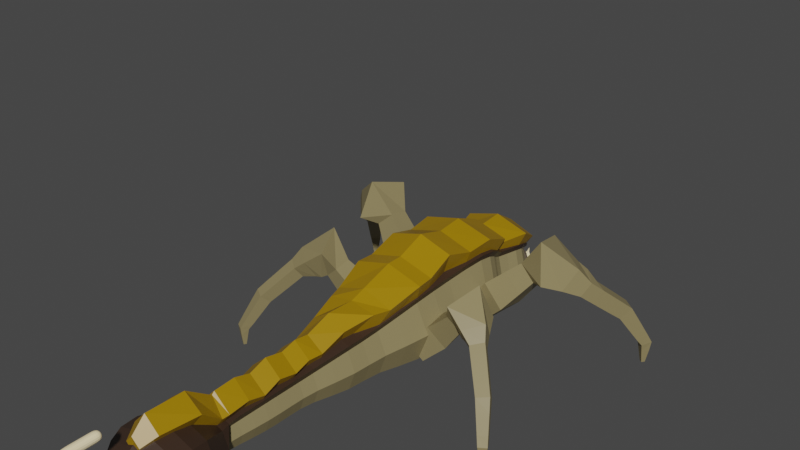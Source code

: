 # Source: Alien.blend  (saved by Blender 2.93.21; exported with 4.5.12 LTS)
import bpy
from mathutils import Matrix  # noqa: F401  (used for matrix-valued properties, if any)

bpy.ops.wm.read_factory_settings(use_empty=True)
scene = bpy.context.scene
scene.name = 'Scene'

# ---- collections
col_collection = bpy.data.collections.new('Collection'); scene.collection.children.link(col_collection)

# ---- materials (node trees are filled in below, after node groups)
mat_material = bpy.data.materials.new('Material')
mat_material.alpha_threshold = 0.0
mat_material.use_transparent_shadow = False
mat_material.line_color = (0.0, 0.0, 0.0, 1.0)
mat_material_004 = bpy.data.materials.new('Material.004')
mat_material_004.use_transparent_shadow = False
mat_material_001 = bpy.data.materials.new('Material.001')
mat_material_001.alpha_threshold = 0.0
mat_material_001.use_transparent_shadow = False
mat_material_001.line_color = (0.0, 0.0, 0.0, 1.0)
mat_material_002 = bpy.data.materials.new('Material.002')
mat_material_002.alpha_threshold = 0.0
mat_material_002.use_transparent_shadow = False
mat_material_002.line_color = (0.0, 0.0, 0.0, 1.0)
mat_material_003 = bpy.data.materials.new('Material.003')
mat_material_003.alpha_threshold = 0.0
mat_material_003.use_transparent_shadow = False
mat_material_003.line_color = (0.0, 0.0, 0.0, 1.0)

# ---- material node trees
mat_material.use_nodes = True; mat_material.node_tree.nodes.clear()
_N = mat_material.node_tree.nodes; _L = mat_material.node_tree.links
n0 = _N.new('ShaderNodeOutputMaterial'); n0.name = 'Material Output'; n0.location = (300, 300)
n1 = _N.new('ShaderNodeBsdfPrincipled'); n1.name = 'Principled BSDF'; n1.location = (10, 300)
n1.distribution = 'GGX'
n1.subsurface_method = 'BURLEY'
n1.inputs[0].default_value = (0.2738, 0.2233, 0.1061, 1.0)
n1.inputs[2].default_value = 0.4
n1.inputs[3].default_value = 1.45
n1.inputs[27].default_value = (0.0, 0.0, 0.0, 1.0)
n1.inputs[28].default_value = 1.0
_L.new(n1.outputs[0], n0.inputs[0])
n0.is_active_output = True
mat_material_004.use_nodes = True; mat_material_004.node_tree.nodes.clear()
_N = mat_material_004.node_tree.nodes; _L = mat_material_004.node_tree.links
n0 = _N.new('ShaderNodeBsdfPrincipled'); n0.name = 'Principled BSDF'; n0.location = (10, 300)
n0.distribution = 'GGX'
n0.subsurface_method = 'BURLEY'
n0.inputs[0].default_value = (0.1025, 0.07705, 0.05514, 1.0)
n0.inputs[3].default_value = 1.45
n0.inputs[27].default_value = (0.0, 0.0, 0.0, 1.0)
n0.inputs[28].default_value = 1.0
n1 = _N.new('ShaderNodeOutputMaterial'); n1.name = 'Material Output'; n1.location = (300, 300)
_L.new(n0.outputs[0], n1.inputs[0])
n1.is_active_output = True
mat_material_001.use_nodes = True; mat_material_001.node_tree.nodes.clear()
_N = mat_material_001.node_tree.nodes; _L = mat_material_001.node_tree.links
n0 = _N.new('ShaderNodeOutputMaterial'); n0.name = 'Material Output'; n0.location = (300, 300)
n1 = _N.new('ShaderNodeBsdfPrincipled'); n1.name = 'Principled BSDF'; n1.location = (10, 300)
n1.distribution = 'GGX'
n1.subsurface_method = 'BURLEY'
n1.inputs[0].default_value = (1.0, 0.8425, 0.5152, 1.0)
n1.inputs[2].default_value = 0.4
n1.inputs[3].default_value = 1.45
n1.inputs[27].default_value = (0.0, 0.0, 0.0, 1.0)
n1.inputs[28].default_value = 1.0
_L.new(n1.outputs[0], n0.inputs[0])
n0.is_active_output = True
mat_material_002.use_nodes = True; mat_material_002.node_tree.nodes.clear()
_N = mat_material_002.node_tree.nodes; _L = mat_material_002.node_tree.links
n0 = _N.new('ShaderNodeOutputMaterial'); n0.name = 'Material Output'; n0.location = (300, 300)
n1 = _N.new('ShaderNodeBsdfPrincipled'); n1.name = 'Principled BSDF'; n1.location = (10, 300)
n1.distribution = 'GGX'
n1.subsurface_method = 'BURLEY'
n1.inputs[0].default_value = (0.04202, 0.02359, 0.0149, 1.0)
n1.inputs[2].default_value = 0.4
n1.inputs[3].default_value = 1.45
n1.inputs[27].default_value = (0.0, 0.0, 0.0, 1.0)
n1.inputs[28].default_value = 1.0
_L.new(n1.outputs[0], n0.inputs[0])
n0.is_active_output = True
mat_material_003.use_nodes = True; mat_material_003.node_tree.nodes.clear()
_N = mat_material_003.node_tree.nodes; _L = mat_material_003.node_tree.links
n0 = _N.new('ShaderNodeOutputMaterial'); n0.name = 'Material Output'; n0.location = (300, 300)
n1 = _N.new('ShaderNodeBsdfPrincipled'); n1.name = 'Principled BSDF'; n1.location = (10, 300)
n1.distribution = 'GGX'
n1.subsurface_method = 'BURLEY'
n1.inputs[0].default_value = (0.3506, 0.1969, 0.0, 1.0)
n1.inputs[2].default_value = 0.4
n1.inputs[3].default_value = 1.45
n1.inputs[27].default_value = (0.0, 0.0, 0.0, 1.0)
n1.inputs[28].default_value = 1.0
_L.new(n1.outputs[0], n0.inputs[0])
n0.is_active_output = True

# ---- world
world_world = bpy.data.worlds.new('World'); scene.world = world_world
world_world.use_nodes = True; world_world.node_tree.nodes.clear()
_N = world_world.node_tree.nodes; _L = world_world.node_tree.links
n0 = _N.new('ShaderNodeOutputWorld'); n0.name = 'World Output'; n0.location = (300, 300)
n1 = _N.new('ShaderNodeBackground'); n1.name = 'Background'; n1.location = (10, 300)
n1.inputs[0].default_value = (0.05088, 0.05088, 0.05088, 1.0)
_L.new(n1.outputs[0], n0.inputs[0])
n0.is_active_output = True
world_world.color = (0.05088, 0.05088, 0.05088)
world_world.use_sun_shadow = False
world_world.sun_shadow_jitter_overblur = 0.0

# ---- meshes
me_cube = bpy.data.meshes.new('Cube')
me_cube.from_pydata([(1.488, -1.409, 0.6392), (-1.488, -1.409, 0.6392), (-1.488, -1.587, 3.61), (1.488, -1.587, 3.61), (1.147, 6.911, 0.2894), (-1.147, 6.911, 0.2894), (-1.147, 7.208, 2.563), (1.147, 7.208, 2.563), (1.362, 5.732, 0.2542), (-1.362, 5.732, 0.2542), (-1.362, 6.216, 2.934), (1.362, 6.216, 2.934), (1.666, 2.45, 0.6099), (-1.666, 2.45, 0.6099), (-1.666, 2.892, 3.901), (1.666, 2.892, 3.901), (1.538, 0.6701, 0.7021), (-1.538, 0.6701, 0.7021), (-1.538, 0.6388, 3.768), (1.538, 0.6388, 3.768), (0.5846, 7.576, 0.7816), (-0.5846, 7.576, 0.7816), (-0.5846, 7.7, 1.944), (0.5846, 7.7, 1.944), (1.214, 4.527, 0.6661), (-1.214, 4.527, 0.6661), (-1.214, 5.007, 3.045), (1.214, 5.007, 3.045), (1.089, -3.643, 0.8813), (-1.089, -3.643, 0.8813), (-1.089, -3.736, 3.058), (1.089, -3.736, 3.058), (0.7181, -7.355, 1.216), (-0.7181, -7.355, 1.216), (-0.7181, -7.355, 2.653), (0.7181, -7.355, 2.653), (0.9629, -5.487, 0.9717), (-0.9629, -5.487, 0.9717), (-0.9629, -5.502, 2.897), (0.9629, -5.502, 2.897), (0.6365, -10.02, 1.298), (-0.6365, -10.02, 1.298), (-0.6365, -10.02, 2.571), (0.6365, -10.02, 2.571), (1.536, 3.477, 0.5422), (-1.536, 3.477, 0.5422), (-1.536, 4.124, 3.544), (1.536, 4.124, 3.544), (0.6248, -12.49, 1.31), (-0.6248, -12.49, 1.31), (-0.6248, -12.49, 2.559), (0.6248, -12.49, 2.559), (1.187, -13.59, 0.7531), (-1.187, -13.59, 0.7531), (-1.187, -13.69, 3.116), (1.187, -13.69, 3.116), (1.352, -14.57, 0.5475), (-1.352, -14.57, 0.5475), (-1.352, -15.05, 3.2), (1.352, -15.05, 3.2), (1.118, -15.45, 0.5351), (-1.118, -15.45, 0.5351), (-1.118, -15.87, 2.725), (1.118, -15.87, 2.725), (0.6642, -16.1, 0.9114), (-0.6642, -16.1, 0.9114), (-0.6642, -16.22, 2.227), (0.6642, -16.22, 2.227), (0.6537, -8.748, 1.281), (-0.6537, -8.748, 1.281), (-0.6537, -8.748, 2.588), (0.6537, -8.748, 2.588), (0.5554, -11.34, 1.379), (-0.5554, -11.34, 1.379), (-0.5554, -11.34, 2.49), (0.5554, -11.34, 2.49), (0.6796, 7.674, 1.359), (-2.794e-09, 7.603, 0.6836), (-0.6796, 7.674, 1.359), (7.451e-09, 7.745, 2.035), (0.7909, -16.2, 1.569), (3.725e-09, -16.26, 2.354), (-0.7909, -16.2, 1.569), (-4.657e-09, -16.14, 0.7848), (1.322, 6.351, 0.1893), (-2.328e-09, 5.642, -0.2482), (-1.322, 6.351, 0.1893), (-7.683e-09, 6.855, -0.1369), (-1.873, 5.974, 1.594), (-1.322, 6.762, 2.799), (-1.577, 7.059, 1.426), (2.328e-09, 6.306, 3.436), (1.322, 6.762, 2.799), (7.683e-09, 7.263, 2.989), (1.873, 5.974, 1.594), (1.577, 7.059, 1.426), (1.27, 5.117, 0.4801), (-3.027e-08, 4.437, 0.22), (-1.27, 5.117, 0.4801), (-1.669, 4.767, 1.856), (-1.27, 5.594, 2.974), (3.027e-08, 5.097, 3.491), (1.27, 5.594, 2.974), (1.669, 4.767, 1.856), (1.599, 1.637, 0.6816), (-2.421e-08, 0.676, 0.1271), (-1.599, 1.637, 0.6816), (-3.539e-08, 2.367, -0.007174), (-2.114, 0.6544, 2.235), (-1.599, 1.834, 3.859), (-2.29, 2.671, 2.256), (2.421e-08, 0.6329, 4.343), (1.599, 1.834, 3.859), (3.539e-08, 2.975, 4.518), (2.114, 0.6544, 2.235), (2.29, 2.671, 2.256), (1.538, -0.3405, 0.6529), (-6.519e-09, -1.376, 0.08214), (-1.538, -0.3405, 0.6529), (-2.046, -1.498, 2.125), (-1.538, -0.4924, 3.723), (6.519e-09, -1.621, 4.167), (1.538, -0.4924, 3.723), (2.046, -1.498, 2.125), (0.8764, 7.341, 0.5122), (-0.8764, 7.341, 0.5122), (-0.8764, 7.538, 2.254), (0.8764, 7.538, 2.254), (1.341, 3.974, 0.6404), (3.679e-08, 3.356, -0.02052), (-1.341, 3.974, 0.6404), (-2.112, 3.801, 2.043), (-1.341, 4.543, 3.26), (-3.679e-08, 4.246, 4.106), (1.341, 4.543, 3.26), (2.112, 3.801, 2.043), (1.294, -2.55, 0.7494), (0.0, -3.625, 0.4732), (-1.294, -2.55, 0.7494), (-1.498, -3.689, 1.969), (-1.294, -2.696, 3.333), (0.0, -3.753, 3.466), (1.294, -2.696, 3.333), (1.498, -3.689, 1.969), (1.009, -4.587, 0.9301), (1.35e-08, -5.485, 0.6107), (-1.009, -4.587, 0.9301), (-1.324, -5.495, 1.935), (-1.009, -4.633, 2.948), (-1.35e-08, -5.504, 3.258), (1.009, -4.633, 2.948), (1.324, -5.495, 1.935), (0.8449, -6.445, 1.09), (4.191e-09, -7.355, 0.9471), (-0.8449, -6.445, 1.09), (-0.9874, -7.355, 1.935), (-0.8449, -6.447, 2.779), (-4.191e-09, -7.355, 2.922), (0.8449, -6.447, 2.779), (0.9874, -7.355, 1.935), (0.6514, -9.378, 1.283), (8.848e-09, -10.02, 1.059), (-0.6514, -9.378, 1.283), (7.916e-09, -8.748, 1.036), (-0.8752, -10.02, 1.935), (-0.6514, -9.378, 2.586), (-0.8988, -8.748, 1.935), (-8.848e-09, -10.02, 2.81), (0.6514, -9.378, 2.586), (-7.916e-09, -8.748, 2.833), (0.8752, -10.02, 1.935), (0.8988, -8.748, 1.935), (0.6619, -8.103, 1.273), (-0.6619, -8.103, 1.273), (-0.6619, -8.103, 2.596), (0.6619, -8.103, 2.596), (1.652, 3.019, 0.5404), (-1.652, 3.019, 0.5404), (-1.652, 3.625, 3.784), (1.652, 3.625, 3.784), (0.5316, -11.93, 1.403), (4.191e-09, -12.49, 1.075), (-0.5316, -11.93, 1.403), (-1.35e-08, -11.34, 1.171), (-0.8592, -12.49, 1.935), (-0.5316, -11.93, 2.466), (-0.7637, -11.34, 1.935), (-4.191e-09, -12.49, 2.794), (0.5316, -11.93, 2.466), (1.35e-08, -11.34, 2.698), (0.8592, -12.49, 1.935), (0.7637, -11.34, 1.935), (0.6009, -10.69, 1.334), (-0.6009, -10.69, 1.334), (-0.6009, -10.69, 2.535), (0.6009, -10.69, 2.535), (0.8939, -13.05, 1.041), (-2.165e-08, -13.57, 0.3101), (-0.8939, -13.05, 1.041), (-1.632, -13.64, 1.935), (-0.8939, -13.06, 2.828), (2.165e-08, -13.71, 3.559), (0.8939, -13.06, 2.828), (1.632, -13.64, 1.935), (1.339, -14.1, 0.6034), (-2.002e-08, -14.48, 0.05025), (-1.339, -14.1, 0.6034), (-1.859, -14.81, 1.874), (-1.339, -14.4, 3.25), (2.002e-08, -15.14, 3.697), (1.339, -14.4, 3.25), (1.859, -14.81, 1.874), (1.265, -15.01, 0.515), (9.313e-09, -15.37, 0.1245), (-1.265, -15.01, 0.515), (-1.537, -15.66, 1.63), (-1.265, -15.53, 2.989), (-9.313e-09, -15.95, 3.136), (1.265, -15.53, 2.989), (1.537, -15.66, 1.63), (0.9248, -15.86, 0.6654), (-0.9248, -15.86, 0.6654), (-0.9248, -16.11, 2.488), (0.9248, -16.11, 2.488), (-2.794e-09, 7.751, 1.352), (-1.118e-08, -16.27, 1.569), (-1.307e-08, 6.274, -0.3), (-1.817, 6.556, 1.494), (1.307e-08, 6.839, 3.288), (1.817, 6.556, 1.494), (-9.604e-09, 5.028, 0.01253), (-1.746, 5.356, 1.727), (9.604e-09, 5.684, 3.441), (1.746, 5.356, 1.727), (1.234e-08, 1.6, 0.08578), (-2.199, 1.736, 2.271), (-1.234e-08, 1.871, 4.455), (2.199, 1.736, 2.271), (1.374e-08, -0.312, 0.07731), (-2.114, -0.4164, 2.188), (-1.374e-08, -0.5209, 4.298), (2.114, -0.4164, 2.188), (3.725e-09, 7.309, 0.1916), (-1.199, 7.444, 1.383), (-1.863e-08, 7.578, 2.574), (1.199, 7.444, 1.383), (9.255e-09, 3.868, 0.1492), (-1.843, 4.258, 1.95), (-9.255e-09, 4.649, 3.751), (1.843, 4.258, 1.95), (1.595e-08, -2.522, 0.265), (-1.779, -2.623, 2.041), (-1.595e-08, -2.724, 3.818), (1.779, -2.623, 2.041), (1.118e-08, -4.579, 0.5518), (-1.388, -4.61, 1.939), (-1.118e-08, -4.641, 3.326), (1.388, -4.61, 1.939), (-1.106e-09, -6.445, 0.7728), (-1.162, -6.446, 1.935), (1.106e-09, -6.448, 3.096), (1.162, -6.446, 1.935), (6.577e-09, -9.378, 1.039), (-0.8957, -9.378, 1.935), (-6.577e-09, -9.378, 2.83), (0.8957, -9.378, 1.935), (1.17e-08, -8.103, 1.024), (-0.9101, -8.103, 1.935), (-1.17e-08, -8.103, 2.845), (0.9101, -8.103, 1.935), (1.577e-08, 2.906, -0.06781), (-2.272, 3.322, 2.162), (-1.577e-08, 3.739, 4.392), (2.272, 3.322, 2.162), (2.037e-09, -11.93, 1.204), (-0.7309, -11.93, 1.935), (-2.037e-09, -11.93, 2.665), (0.7309, -11.93, 1.935), (-7.567e-10, -10.69, 1.108), (-0.8262, -10.69, 1.935), (7.567e-10, -10.69, 2.761), (0.8262, -10.69, 1.935), (5.239e-10, -13.04, 0.7063), (-1.229, -13.05, 1.935), (-5.239e-10, -13.06, 3.163), (1.229, -13.05, 1.935), (-2.226e-08, -14.04, 0.1071), (-1.842, -14.25, 1.927), (2.226e-08, -14.45, 3.747), (1.842, -14.25, 1.927), (-1.74e-08, -14.92, 0.05122), (-1.739, -15.27, 1.752), (1.74e-08, -15.63, 3.452), (1.739, -15.27, 1.752), (3.725e-09, -15.82, 0.3264), (-1.268, -15.98, 1.577), (0.0, -16.15, 2.827), (1.268, -15.98, 1.577)], [], [(20, 77, 224, 76), (77, 21, 78, 224), (224, 78, 22, 79), (76, 224, 79, 23), (67, 81, 225, 80), (81, 66, 82, 225), (225, 82, 65, 83), (80, 225, 83, 64), (8, 85, 226, 84), (85, 9, 86, 226), (226, 86, 5, 87), (84, 226, 87, 4), (9, 88, 227, 86), (88, 10, 89, 227), (227, 89, 6, 90), (86, 227, 90, 5), (10, 91, 228, 89), (91, 11, 92, 228), (228, 92, 7, 93), (89, 228, 93, 6), (11, 94, 229, 92), (94, 8, 84, 229), (229, 84, 4, 95), (92, 229, 95, 7), (24, 97, 230, 96), (97, 25, 98, 230), (230, 98, 9, 85), (96, 230, 85, 8), (25, 99, 231, 98), (99, 26, 100, 231), (231, 100, 10, 88), (98, 231, 88, 9), (26, 101, 232, 100), (101, 27, 102, 232), (232, 102, 11, 91), (100, 232, 91, 10), (27, 103, 233, 102), (103, 24, 96, 233), (233, 96, 8, 94), (102, 233, 94, 11), (16, 105, 234, 104), (105, 17, 106, 234), (234, 106, 13, 107), (104, 234, 107, 12), (17, 108, 235, 106), (108, 18, 109, 235), (235, 109, 14, 110), (106, 235, 110, 13), (18, 111, 236, 109), (111, 19, 112, 236), (236, 112, 15, 113), (109, 236, 113, 14), (19, 114, 237, 112), (114, 16, 104, 237), (237, 104, 12, 115), (112, 237, 115, 15), (0, 117, 238, 116), (117, 1, 118, 238), (238, 118, 17, 105), (116, 238, 105, 16), (1, 119, 239, 118), (119, 2, 120, 239), (239, 120, 18, 108), (118, 239, 108, 17), (2, 121, 240, 120), (121, 3, 122, 240), (240, 122, 19, 111), (120, 240, 111, 18), (3, 123, 241, 122), (123, 0, 116, 241), (241, 116, 16, 114), (122, 241, 114, 19), (4, 87, 242, 124), (87, 5, 125, 242), (242, 125, 21, 77), (124, 242, 77, 20), (5, 90, 243, 125), (90, 6, 126, 243), (243, 126, 22, 78), (125, 243, 78, 21), (6, 93, 244, 126), (93, 7, 127, 244), (244, 127, 23, 79), (126, 244, 79, 22), (7, 95, 245, 127), (95, 4, 124, 245), (245, 124, 20, 76), (127, 245, 76, 23), (44, 129, 246, 128), (129, 45, 130, 246), (246, 130, 25, 97), (128, 246, 97, 24), (45, 131, 247, 130), (131, 46, 132, 247), (247, 132, 26, 99), (130, 247, 99, 25), (46, 133, 248, 132), (133, 47, 134, 248), (248, 134, 27, 101), (132, 248, 101, 26), (47, 135, 249, 134), (135, 44, 128, 249), (249, 128, 24, 103), (134, 249, 103, 27), (28, 137, 250, 136), (137, 29, 138, 250), (250, 138, 1, 117), (136, 250, 117, 0), (29, 139, 251, 138), (139, 30, 140, 251), (251, 140, 2, 119), (138, 251, 119, 1), (30, 141, 252, 140), (141, 31, 142, 252), (252, 142, 3, 121), (140, 252, 121, 2), (31, 143, 253, 142), (143, 28, 136, 253), (253, 136, 0, 123), (142, 253, 123, 3), (36, 145, 254, 144), (145, 37, 146, 254), (254, 146, 29, 137), (144, 254, 137, 28), (37, 147, 255, 146), (147, 38, 148, 255), (255, 148, 30, 139), (146, 255, 139, 29), (38, 149, 256, 148), (149, 39, 150, 256), (256, 150, 31, 141), (148, 256, 141, 30), (39, 151, 257, 150), (151, 36, 144, 257), (257, 144, 28, 143), (150, 257, 143, 31), (32, 153, 258, 152), (153, 33, 154, 258), (258, 154, 37, 145), (152, 258, 145, 36), (33, 155, 259, 154), (155, 34, 156, 259), (259, 156, 38, 147), (154, 259, 147, 37), (34, 157, 260, 156), (157, 35, 158, 260), (260, 158, 39, 149), (156, 260, 149, 38), (35, 159, 261, 158), (159, 32, 152, 261), (261, 152, 36, 151), (158, 261, 151, 39), (40, 161, 262, 160), (161, 41, 162, 262), (262, 162, 69, 163), (160, 262, 163, 68), (41, 164, 263, 162), (164, 42, 165, 263), (263, 165, 70, 166), (162, 263, 166, 69), (42, 167, 264, 165), (167, 43, 168, 264), (264, 168, 71, 169), (165, 264, 169, 70), (43, 170, 265, 168), (170, 40, 160, 265), (265, 160, 68, 171), (168, 265, 171, 71), (68, 163, 266, 172), (163, 69, 173, 266), (266, 173, 33, 153), (172, 266, 153, 32), (69, 166, 267, 173), (166, 70, 174, 267), (267, 174, 34, 155), (173, 267, 155, 33), (70, 169, 268, 174), (169, 71, 175, 268), (268, 175, 35, 157), (174, 268, 157, 34), (71, 171, 269, 175), (171, 68, 172, 269), (269, 172, 32, 159), (175, 269, 159, 35), (12, 107, 270, 176), (107, 13, 177, 270), (270, 177, 45, 129), (176, 270, 129, 44), (13, 110, 271, 177), (110, 14, 178, 271), (271, 178, 46, 131), (177, 271, 131, 45), (14, 113, 272, 178), (113, 15, 179, 272), (272, 179, 47, 133), (178, 272, 133, 46), (15, 115, 273, 179), (115, 12, 176, 273), (273, 176, 44, 135), (179, 273, 135, 47), (48, 181, 274, 180), (181, 49, 182, 274), (274, 182, 73, 183), (180, 274, 183, 72), (49, 184, 275, 182), (184, 50, 185, 275), (275, 185, 74, 186), (182, 275, 186, 73), (50, 187, 276, 185), (187, 51, 188, 276), (276, 188, 75, 189), (185, 276, 189, 74), (51, 190, 277, 188), (190, 48, 180, 277), (277, 180, 72, 191), (188, 277, 191, 75), (72, 183, 278, 192), (183, 73, 193, 278), (278, 193, 41, 161), (192, 278, 161, 40), (73, 186, 279, 193), (186, 74, 194, 279), (279, 194, 42, 164), (193, 279, 164, 41), (74, 189, 280, 194), (189, 75, 195, 280), (280, 195, 43, 167), (194, 280, 167, 42), (75, 191, 281, 195), (191, 72, 192, 281), (281, 192, 40, 170), (195, 281, 170, 43), (52, 197, 282, 196), (197, 53, 198, 282), (282, 198, 49, 181), (196, 282, 181, 48), (53, 199, 283, 198), (199, 54, 200, 283), (283, 200, 50, 184), (198, 283, 184, 49), (54, 201, 284, 200), (201, 55, 202, 284), (284, 202, 51, 187), (200, 284, 187, 50), (55, 203, 285, 202), (203, 52, 196, 285), (285, 196, 48, 190), (202, 285, 190, 51), (56, 205, 286, 204), (205, 57, 206, 286), (286, 206, 53, 197), (204, 286, 197, 52), (57, 207, 287, 206), (207, 58, 208, 287), (287, 208, 54, 199), (206, 287, 199, 53), (58, 209, 288, 208), (209, 59, 210, 288), (288, 210, 55, 201), (208, 288, 201, 54), (59, 211, 289, 210), (211, 56, 204, 289), (289, 204, 52, 203), (210, 289, 203, 55), (60, 213, 290, 212), (213, 61, 214, 290), (290, 214, 57, 205), (212, 290, 205, 56), (61, 215, 291, 214), (215, 62, 216, 291), (291, 216, 58, 207), (214, 291, 207, 57), (62, 217, 292, 216), (217, 63, 218, 292), (292, 218, 59, 209), (216, 292, 209, 58), (63, 219, 293, 218), (219, 60, 212, 293), (293, 212, 56, 211), (218, 293, 211, 59), (64, 83, 294, 220), (83, 65, 221, 294), (294, 221, 61, 213), (220, 294, 213, 60), (65, 82, 295, 221), (82, 66, 222, 295), (295, 222, 62, 215), (221, 295, 215, 61), (66, 81, 296, 222), (81, 67, 223, 296), (296, 223, 63, 217), (222, 296, 217, 62), (67, 80, 297, 223), (80, 64, 220, 297), (297, 220, 60, 219), (223, 297, 219, 63)])
me_cube.materials.append(mat_material)
me_cube.use_remesh_preserve_volume = False
me_cube.use_remesh_preserve_attributes = False
me_cube.use_mirror_vertex_groups = False
me_cube.update()
me_cube_001 = bpy.data.meshes.new('Cube.001')
me_cube_001.from_pydata([(2.044, 3.728, 0.7407), (1.847, 2.546, 0.7407), (0.9839, 2.689, 1.56), (1.181, 3.872, 1.56), (5.619, 4.268, 3.139), (6.509, 3.737, 3.406), (6.816, 4.095, 4.053), (6.122, 4.854, 4.2), (7.056, 5.948, 1.891), (7.633, 5.506, 1.862), (7.972, 5.915, 2.359), (7.395, 6.358, 2.388), (7.94, 6.895, 0.1749), (8.329, 6.581, 0.1721), (8.631, 6.952, 0.3173), (8.242, 7.266, 0.3201), (4.817, 4.2, 3.533), (5.274, 2.332, 4.077), (4.874, 2.789, 5.981), (4.417, 4.656, 5.437), (4.546, 3.878, 3.592), (4.552, 2.872, 3.782), (3.794, 2.994, 4.459), (3.787, 4.001, 4.269), (8.163, 6.911, -0.8687), (8.298, 6.801, -0.8687), (8.408, 6.936, -0.8687), (8.273, 7.046, -0.8687), (3.398, 3.605, 2.026), (3.327, 2.199, 2.201), (2.285, 2.37, 3.15), (2.357, 3.776, 2.975), (5.236, 4.181, 3.457), (5.895, 3.137, 3.716), (6.354, 3.684, 4.755), (5.695, 4.728, 4.496), (6.217, 4.713, 2.996), (6.848, 4.256, 2.946), (7.159, 4.617, 3.565), (6.528, 5.075, 3.615), (6.509, 5.143, 2.609), (7.126, 4.696, 2.56), (7.43, 5.05, 3.165), (6.813, 5.497, 3.214), (6.794, 5.563, 2.232), (7.397, 5.127, 2.184), (7.694, 5.472, 2.774), (7.091, 5.908, 2.822), (7.325, 6.234, 1.362), (7.837, 5.822, 1.355), (8.183, 6.246, 1.72), (7.67, 6.658, 1.727), (7.552, 6.479, 0.9139), (8.02, 6.103, 0.9075), (8.336, 6.49, 1.241), (7.868, 6.866, 1.248), (7.761, 6.705, 0.5012), (8.189, 6.361, 0.4953), (8.478, 6.715, 0.8005), (8.05, 7.059, 0.8064), (3.985, 3.745, 2.84), (4.059, 2.583, 3.134), (3.161, 2.724, 3.919), (3.087, 3.887, 3.625), (8.024, 6.896, -0.192), (8.313, 6.662, -0.192), (8.547, 6.951, -0.192), (8.258, 7.185, -0.192), (8.078, 6.902, -0.4527), (8.307, 6.716, -0.4527), (8.493, 6.945, -0.4527), (8.264, 7.131, -0.4527), (8.123, 6.906, -0.6723), (8.303, 6.761, -0.6723), (8.448, 6.941, -0.6723), (8.268, 7.086, -0.6723), (2.712, 3.669, 1.38), (2.499, 2.385, 1.38), (1.561, 2.541, 2.27), (1.775, 3.825, 2.27)], [], [(0, 1, 2, 3), (27, 26, 25, 24), (32, 33, 17, 16), (33, 34, 18, 17), (34, 35, 19, 18), (35, 32, 16, 19), (4, 5, 33, 32), (5, 6, 34, 33), (6, 7, 35, 34), (7, 4, 32, 35), (36, 37, 5, 4), (37, 38, 6, 5), (38, 39, 7, 6), (39, 36, 4, 7), (40, 41, 37, 36), (41, 42, 38, 37), (42, 43, 39, 38), (43, 40, 36, 39), (44, 45, 41, 40), (45, 46, 42, 41), (46, 47, 43, 42), (47, 44, 40, 43), (8, 9, 45, 44), (9, 10, 46, 45), (10, 11, 47, 46), (11, 8, 44, 47), (48, 49, 9, 8), (49, 50, 10, 9), (50, 51, 11, 10), (51, 48, 8, 11), (52, 53, 49, 48), (53, 54, 50, 49), (54, 55, 51, 50), (55, 52, 48, 51), (56, 57, 53, 52), (57, 58, 54, 53), (58, 59, 55, 54), (59, 56, 52, 55), (12, 13, 57, 56), (13, 14, 58, 57), (14, 15, 59, 58), (15, 12, 56, 59), (16, 17, 21, 20), (17, 18, 22, 21), (18, 19, 23, 22), (19, 16, 20, 23), (60, 61, 29, 28), (61, 62, 30, 29), (62, 63, 31, 30), (63, 60, 28, 31), (20, 21, 61, 60), (21, 22, 62, 61), (22, 23, 63, 62), (23, 20, 60, 63), (64, 65, 13, 12), (65, 66, 14, 13), (66, 67, 15, 14), (67, 64, 12, 15), (68, 69, 65, 64), (69, 70, 66, 65), (70, 71, 67, 66), (71, 68, 64, 67), (72, 73, 69, 68), (73, 74, 70, 69), (74, 75, 71, 70), (75, 72, 68, 71), (24, 25, 73, 72), (25, 26, 74, 73), (26, 27, 75, 74), (27, 24, 72, 75), (76, 77, 1, 0), (77, 78, 2, 1), (78, 79, 3, 2), (79, 76, 0, 3), (28, 29, 77, 76), (29, 30, 78, 77), (30, 31, 79, 78), (31, 28, 76, 79)])
me_cube_001.materials.append(mat_material)
me_cube_001.use_remesh_preserve_volume = False
me_cube_001.use_remesh_preserve_attributes = False
me_cube_001.use_mirror_vertex_groups = False
me_cube_001.update()
me_cube_002 = bpy.data.meshes.new('Cube.002')
me_cube_002.from_pydata([(2.044, 3.728, 0.7407), (1.847, 2.546, 0.7407), (0.9839, 2.689, 1.56), (1.181, 3.872, 1.56), (5.755, 4.589, 3.393), (6.366, 4.105, 3.577), (6.545, 4.57, 4.204), (5.933, 5.053, 4.021), (7.09, 5.876, 1.838), (7.697, 5.486, 1.942), (7.938, 5.988, 2.411), (7.332, 6.377, 2.308), (7.953, 6.835, 0.163), (8.39, 6.591, 0.1859), (8.617, 7.012, 0.3293), (8.181, 7.256, 0.3064), (4.789, 4.115, 3.489), (5.465, 2.365, 4.177), (4.901, 2.873, 6.025), (4.226, 4.624, 5.337), (4.546, 3.878, 3.592), (4.552, 2.872, 3.782), (3.794, 2.994, 4.459), (3.787, 4.001, 4.269), (8.167, 6.889, -0.8687), (8.32, 6.806, -0.8687), (8.403, 6.958, -0.8687), (8.251, 7.042, -0.8687), (3.398, 3.605, 2.026), (3.327, 2.199, 2.201), (2.285, 2.37, 3.15), (2.357, 3.776, 2.975), (5.086, 4.229, 3.478), (5.999, 3.424, 3.81), (6.21, 4.095, 4.857), (5.297, 4.9, 4.525), (6.094, 4.917, 2.994), (6.719, 4.472, 3.143), (6.932, 4.962, 3.713), (6.307, 5.407, 3.564), (6.444, 5.255, 2.584), (7.055, 4.82, 2.73), (7.263, 5.299, 3.286), (6.653, 5.734, 3.141), (6.787, 5.586, 2.184), (7.383, 5.161, 2.326), (7.586, 5.628, 2.87), (6.99, 6.053, 2.728), (7.346, 6.16, 1.332), (7.912, 5.83, 1.39), (8.161, 6.32, 1.75), (7.596, 6.65, 1.693), (7.572, 6.412, 0.8864), (8.089, 6.11, 0.9391), (8.316, 6.557, 1.269), (7.8, 6.859, 1.216), (7.779, 6.643, 0.476), (8.251, 6.367, 0.5242), (8.46, 6.776, 0.8256), (7.987, 7.052, 0.7775), (3.985, 3.745, 2.84), (4.059, 2.583, 3.134), (3.161, 2.724, 3.919), (3.087, 3.887, 3.625), (8.033, 6.85, -0.192), (8.359, 6.671, -0.192), (8.538, 6.997, -0.192), (8.212, 7.176, -0.192), (8.085, 6.865, -0.4527), (8.344, 6.723, -0.4527), (8.486, 6.982, -0.4527), (8.227, 7.124, -0.4527), (8.128, 6.878, -0.6723), (8.331, 6.766, -0.6723), (8.442, 6.969, -0.6723), (8.24, 7.081, -0.6723), (2.712, 3.669, 1.38), (2.499, 2.385, 1.38), (1.561, 2.541, 2.27), (1.775, 3.825, 2.27)], [], [(0, 1, 2, 3), (27, 26, 25, 24), (32, 33, 17, 16), (33, 34, 18, 17), (34, 35, 19, 18), (35, 32, 16, 19), (4, 5, 33, 32), (5, 6, 34, 33), (6, 7, 35, 34), (7, 4, 32, 35), (36, 37, 5, 4), (37, 38, 6, 5), (38, 39, 7, 6), (39, 36, 4, 7), (40, 41, 37, 36), (41, 42, 38, 37), (42, 43, 39, 38), (43, 40, 36, 39), (44, 45, 41, 40), (45, 46, 42, 41), (46, 47, 43, 42), (47, 44, 40, 43), (8, 9, 45, 44), (9, 10, 46, 45), (10, 11, 47, 46), (11, 8, 44, 47), (48, 49, 9, 8), (49, 50, 10, 9), (50, 51, 11, 10), (51, 48, 8, 11), (52, 53, 49, 48), (53, 54, 50, 49), (54, 55, 51, 50), (55, 52, 48, 51), (56, 57, 53, 52), (57, 58, 54, 53), (58, 59, 55, 54), (59, 56, 52, 55), (12, 13, 57, 56), (13, 14, 58, 57), (14, 15, 59, 58), (15, 12, 56, 59), (16, 17, 21, 20), (17, 18, 22, 21), (18, 19, 23, 22), (19, 16, 20, 23), (60, 61, 29, 28), (61, 62, 30, 29), (62, 63, 31, 30), (63, 60, 28, 31), (20, 21, 61, 60), (21, 22, 62, 61), (22, 23, 63, 62), (23, 20, 60, 63), (64, 65, 13, 12), (65, 66, 14, 13), (66, 67, 15, 14), (67, 64, 12, 15), (68, 69, 65, 64), (69, 70, 66, 65), (70, 71, 67, 66), (71, 68, 64, 67), (72, 73, 69, 68), (73, 74, 70, 69), (74, 75, 71, 70), (75, 72, 68, 71), (24, 25, 73, 72), (25, 26, 74, 73), (26, 27, 75, 74), (27, 24, 72, 75), (76, 77, 1, 0), (77, 78, 2, 1), (78, 79, 3, 2), (79, 76, 0, 3), (28, 29, 77, 76), (29, 30, 78, 77), (30, 31, 79, 78), (31, 28, 76, 79)])
me_cube_002.materials.append(mat_material)
me_cube_002.use_remesh_preserve_volume = False
me_cube_002.use_remesh_preserve_attributes = False
me_cube_002.use_mirror_vertex_groups = False
me_cube_002.update()
me_cube_003 = bpy.data.meshes.new('Cube.003')
me_cube_003.from_pydata([(-0.979, -2.095, -1.0), (-0.979, -2.095, 1.89), (-0.979, -0.09533, -1.0), (-0.979, -0.09533, 1.89), (0.979, -2.095, -1.0), (0.979, -2.095, 1.89), (0.979, -0.09533, -1.0), (0.979, -0.09533, 1.89), (0.0, 1.0, -1.0), (0.0, 1.0, 1.89), (0.0, -1.0, -1.0), (0.0, -1.0, 1.89), (0.979, -0.3965, 0.3447), (-0.979, -2.095, 0.3447), (0.0, -1.0, 0.3447), (0.979, -2.095, 0.3447), (0.0, 0.6988, 0.3447), (-0.979, -0.3965, 0.3447), (-0.979, -2.095, 0.6666), (-0.979, -2.396, 0.02234), (-0.979, -0.09533, 0.02234), (-0.979, -0.09533, 0.6666), (0.979, -0.09533, 0.02234), (0.979, -0.09533, 0.6666), (0.979, -2.396, 0.02234), (0.979, -2.095, 0.6666), (0.0, -1.0, 0.6666), (0.0, -1.301, 0.02234), (0.0, 1.0, 0.6666), (0.0, 1.0, 0.02234)], [], [(10, 27, 19, 0), (4, 24, 27, 10), (6, 22, 24, 4), (0, 19, 20, 2), (8, 6, 4, 10), (9, 3, 1, 11), (7, 9, 11, 5), (2, 8, 10, 0), (18, 21, 17, 13), (8, 29, 22, 6), (21, 3, 9, 28), (25, 5, 11, 26), (2, 20, 29, 8), (28, 9, 7, 23), (23, 7, 5, 25), (18, 1, 3, 21), (17, 16, 29, 20), (15, 14, 27, 24), (14, 13, 19, 27), (12, 15, 24, 22), (16, 12, 22, 29), (13, 17, 20, 19), (26, 11, 1, 18), (28, 23, 12, 16), (23, 25, 15, 12), (26, 18, 13, 14), (25, 26, 14, 15), (21, 28, 16, 17)])
_uv = me_cube_003.uv_layers.new(name='UVMap')
_uv.uv.foreach_set('vector', [0.375, 0.875, 0.4597, 0.875, 0.4597, 1.0, 0.375, 1.0, 0.375, 0.75, 0.4597, 0.75, 0.4597, 0.875, 0.375, 0.875, 0.375, 0.5, 0.4597, 0.5, 0.4597, 0.75, 0.375, 0.75, 0.375, 0.0, 0.4597, 0.0, 0.4597, 0.25, 0.375, 0.25, 0.25, 0.5, 0.375, 0.5, 0.375, 0.75, 0.25, 0.75, 0.75, 0.5, 0.875, 0.5, 0.875, 0.75, 0.75, 0.75, 0.625, 0.5, 0.75, 0.5, 0.75, 0.75, 0.625, 0.75, 0.125, 0.5, 0.25, 0.5, 0.25, 0.75, 0.125, 0.75, 0.5403, 0.0, 0.5403, 0.25, 0.5, 0.25, 0.5, 0.0, 0.375, 0.375, 0.4597, 0.375, 0.4597, 0.5, 0.375, 0.5, 0.5403, 0.25, 0.625, 0.25, 0.625, 0.375, 0.5403, 0.375, 0.5403, 0.75, 0.625, 0.75, 0.625, 0.875, 0.5403, 0.875, 0.375, 0.25, 0.4597, 0.25, 0.4597, 0.375, 0.375, 0.375, 0.5403, 0.375, 0.625, 0.375, 0.625, 0.5, 0.5403, 0.5, 0.5403, 0.5, 0.625, 0.5, 0.625, 0.75, 0.5403, 0.75, 0.5403, 0.0, 0.625, 0.0, 0.625, 0.25, 0.5403, 0.25, 0.5, 0.25, 0.5, 0.375, 0.4597, 0.375, 0.4597, 0.25, 0.5, 0.75, 0.5, 0.875, 0.4597, 0.875, 0.4597, 0.75, 0.5, 0.875, 0.5, 1.0, 0.4597, 1.0, 0.4597, 0.875, 0.5, 0.5, 0.5, 0.75, 0.4597, 0.75, 0.4597, 0.5, 0.5, 0.375, 0.5, 0.5, 0.4597, 0.5, 0.4597, 0.375, 0.5, 0.0, 0.5, 0.25, 0.4597, 0.25, 0.4597, 0.0, 0.5403, 0.875, 0.625, 0.875, 0.625, 1.0, 0.5403, 1.0, 0.5403, 0.375, 0.5403, 0.5, 0.5, 0.5, 0.5, 0.375, 0.5403, 0.5, 0.5403, 0.75, 0.5, 0.75, 0.5, 0.5, 0.5403, 0.875, 0.5403, 1.0, 0.5, 1.0, 0.5, 0.875, 0.5403, 0.75, 0.5403, 0.875, 0.5, 0.875, 0.5, 0.75, 0.5403, 0.25, 0.5403, 0.375, 0.5, 0.375, 0.5, 0.25])
me_cube_003.materials.append(mat_material_004)
me_cube_003.use_remesh_fix_poles = True
me_cube_003.use_remesh_preserve_attributes = False
me_cube_003.use_mirror_x = True
me_cube_003.update()
me_cube_005 = bpy.data.meshes.new('Cube.005')
me_cube_005.from_pydata([(-0.8379, -0.8379, -1.0), (-1.0, -1.0, 1.0), (-0.8379, 0.8379, -1.0), (-1.0, 1.0, 1.0), (0.8379, -0.8379, -1.0), (1.0, -1.0, 1.0), (0.8379, 0.8379, -1.0), (1.0, 1.0, 1.0), (-0.5665, -0.5665, 2.14), (-0.5665, 0.5665, 2.14), (0.5665, -0.5665, 2.14), (0.5665, 0.5665, 2.14), (-0.1543, -0.1543, 3.038), (-0.1543, 0.1543, 3.038), (0.1543, -0.1543, 3.038), (0.1543, 0.1543, 3.038), (-0.5299, -0.5299, -1.609), (-0.5299, 0.5299, -1.609), (0.5299, -0.5299, -1.609), (0.5299, 0.5299, -1.609), (0.0, 0.0, 3.965), (4.389, -1.312, -0.1572), (4.44, -0.8581, 1.898), (4.979, 0.2588, -0.6637), (5.144, 1.017, 1.294), (6.024, -1.942, -0.2035), (6.391, -1.609, 1.843), (6.614, -0.3706, -0.7099), (7.096, 0.2657, 1.239), (5.167, -0.3038, 2.896), (5.566, 0.7585, 2.554), (6.273, -0.7293, 2.865), (6.672, 0.3329, 2.523), (5.834, 0.1728, 3.66), (5.943, 0.4621, 3.567), (6.136, 0.05694, 3.652), (6.244, 0.3462, 3.558), (4.716, -1.305, -0.8681), (5.09, -0.3116, -1.188), (5.751, -1.703, -0.8973), (6.124, -0.7096, -1.218), (6.163, 0.5123, 4.537), (2.425, -1.061, -0.4941), (2.095, -0.5763, 1.016), (2.196, 0.1462, -1.049), (1.822, 0.8649, 0.354), (3.74, -0.7757, -0.4153), (3.665, -0.2354, 1.11), (3.511, 0.4319, -0.9697), (3.392, 1.206, 0.4481), (2.249, 0.1687, 1.727), (2.094, 0.9852, 1.352), (3.138, 0.3618, 1.78), (2.983, 1.178, 1.405), (2.415, 0.8188, 2.268), (2.373, 1.041, 2.166), (2.657, 0.8714, 2.282), (2.615, 1.094, 2.18), (2.693, -0.9785, -1.027), (2.548, -0.2148, -1.378), (3.525, -0.7978, -0.9771), (3.38, -0.0341, -1.328), (2.411, 1.248, 2.902), (4.85, -1.299, 3.0), (5.091, -0.8113, 0.9654), (5.129, 0.3352, 3.57), (5.424, 1.139, 1.646), (3.121, -1.007, 3.011), (3.028, -0.4637, 0.979), (3.401, 0.6264, 3.582), (3.361, 1.486, 1.66), (4.773, 0.07053, -0.01152), (4.962, 1.175, 0.3743), (3.604, 0.2675, -0.003781), (3.793, 1.372, 0.382), (4.461, 0.8467, -0.7571), (4.513, 1.148, -0.652), (4.143, 0.9004, -0.755), (4.195, 1.201, -0.6499), (4.553, -1.15, 3.709), (4.73, -0.1166, 4.07), (3.46, -0.9657, 3.716), (3.636, 0.06765, 4.077), (4.375, 1.336, -1.62), (-0.6898, -1.297, 2.666), (-0.8732, -0.5793, 0.9628), (-0.8999, 0.05104, 3.393), (-1.124, 1.03, 1.83), (-2.193, -1.619, 2.828), (-2.668, -0.9633, 1.156), (-2.403, -0.2707, 3.555), (-2.918, 0.6458, 2.024), (-1.515, 0.1519, 0.2712), (-1.658, 1.064, 0.7626), (-2.532, -0.06559, 0.3808), (-2.674, 0.846, 0.8722), (-2.094, 0.7716, -0.2366), (-2.133, 1.02, -0.1028), (-2.371, 0.7124, -0.2068), (-2.409, 0.9606, -0.07296), (-0.8985, -1.357, 3.321), (-1.031, -0.5045, 3.781), (-1.849, -1.561, 3.424), (-1.982, -0.708, 3.883), (-2.413, 1.245, -0.9043), (2.063, -0.5597, 2.868), (2.082, -0.1319, 1.389), (1.933, 0.633, 3.318), (1.928, 1.292, 1.927), (0.7913, -0.715, 2.913), (0.5649, -0.3173, 1.444), (0.6618, 0.4777, 3.364), (0.4103, 1.106, 1.981), (1.654, 0.4374, 0.7019), (1.566, 1.244, 1.007), (0.7941, 0.3324, 0.7329), (0.7065, 1.139, 1.038), (1.257, 0.9299, 0.1813), (1.233, 1.15, 0.2643), (1.023, 0.9013, 0.1897), (0.999, 1.121, 0.2727), (1.84, -0.5298, 3.394), (1.759, 0.2245, 3.679), (1.036, -0.628, 3.423), (0.9545, 0.1263, 3.708), (1.074, 1.27, -0.4362)], [], [(0, 1, 3, 2), (2, 3, 7, 6), (6, 7, 5, 4), (4, 5, 1, 0), (0, 2, 17, 16), (3, 1, 8, 9), (11, 9, 13, 15), (1, 5, 10, 8), (7, 3, 9, 11), (5, 7, 11, 10), (14, 15, 20), (10, 11, 15, 14), (9, 8, 12, 13), (8, 10, 14, 12), (17, 19, 18, 16), (6, 4, 18, 19), (4, 0, 16, 18), (2, 6, 19, 17), (13, 12, 20), (12, 14, 20), (15, 13, 20), (21, 22, 24, 23), (23, 24, 28, 27), (27, 28, 26, 25), (25, 26, 22, 21), (21, 23, 38, 37), (24, 22, 29, 30), (32, 30, 34, 36), (22, 26, 31, 29), (28, 24, 30, 32), (26, 28, 32, 31), (35, 36, 41), (31, 32, 36, 35), (30, 29, 33, 34), (29, 31, 35, 33), (38, 40, 39, 37), (27, 25, 39, 40), (25, 21, 37, 39), (23, 27, 40, 38), (34, 33, 41), (33, 35, 41), (36, 34, 41), (42, 43, 45, 44), (44, 45, 49, 48), (48, 49, 47, 46), (46, 47, 43, 42), (42, 44, 59, 58), (45, 43, 50, 51), (53, 51, 55, 57), (43, 47, 52, 50), (49, 45, 51, 53), (47, 49, 53, 52), (56, 57, 62), (52, 53, 57, 56), (51, 50, 54, 55), (50, 52, 56, 54), (59, 61, 60, 58), (48, 46, 60, 61), (46, 42, 58, 60), (44, 48, 61, 59), (55, 54, 62), (54, 56, 62), (57, 55, 62), (63, 64, 66, 65), (65, 66, 70, 69), (69, 70, 68, 67), (67, 68, 64, 63), (63, 65, 80, 79), (66, 64, 71, 72), (74, 72, 76, 78), (64, 68, 73, 71), (70, 66, 72, 74), (68, 70, 74, 73), (77, 78, 83), (73, 74, 78, 77), (72, 71, 75, 76), (71, 73, 77, 75), (80, 82, 81, 79), (69, 67, 81, 82), (67, 63, 79, 81), (65, 69, 82, 80), (76, 75, 83), (75, 77, 83), (78, 76, 83), (84, 85, 87, 86), (86, 87, 91, 90), (90, 91, 89, 88), (88, 89, 85, 84), (84, 86, 101, 100), (87, 85, 92, 93), (95, 93, 97, 99), (85, 89, 94, 92), (91, 87, 93, 95), (89, 91, 95, 94), (98, 99, 104), (94, 95, 99, 98), (93, 92, 96, 97), (92, 94, 98, 96), (101, 103, 102, 100), (90, 88, 102, 103), (88, 84, 100, 102), (86, 90, 103, 101), (97, 96, 104), (96, 98, 104), (99, 97, 104), (105, 106, 108, 107), (107, 108, 112, 111), (111, 112, 110, 109), (109, 110, 106, 105), (105, 107, 122, 121), (108, 106, 113, 114), (116, 114, 118, 120), (106, 110, 115, 113), (112, 108, 114, 116), (110, 112, 116, 115), (119, 120, 125), (115, 116, 120, 119), (114, 113, 117, 118), (113, 115, 119, 117), (122, 124, 123, 121), (111, 109, 123, 124), (109, 105, 121, 123), (107, 111, 124, 122), (118, 117, 125), (117, 119, 125), (120, 118, 125)])
_uv = me_cube_005.uv_layers.new(name='UVMap')
_uv.uv.foreach_set('vector', [0.375, 0.0, 0.625, 0.0, 0.625, 0.25, 0.375, 0.25, 0.375, 0.25, 0.625, 0.25, 0.625, 0.5, 0.375, 0.5, 0.375, 0.5, 0.625, 0.5, 0.625, 0.75, 0.375, 0.75, 0.375, 0.75, 0.625, 0.75, 0.625, 1.0, 0.375, 1.0, 0.375, 0.0, 0.375, 0.25, 0.375, 0.25, 0.375, 0.0, 0.625, 0.25, 0.625, 0.0, 0.625, 0.0, 0.625, 0.25, 0.625, 0.5, 0.625, 0.25, 0.625, 0.25, 0.625, 0.5, 0.625, 1.0, 0.625, 0.75, 0.625, 0.75, 0.625, 1.0, 0.625, 0.5, 0.625, 0.25, 0.625, 0.25, 0.625, 0.5, 0.625, 0.75, 0.625, 0.5, 0.625, 0.5, 0.625, 0.75, 0.625, 0.75, 0.625, 0.5, 0.625, 0.75, 0.625, 0.75, 0.625, 0.5, 0.625, 0.5, 0.625, 0.75, 0.625, 0.25, 0.625, 0.0, 0.625, 0.0, 0.625, 0.25, 0.625, 1.0, 0.625, 0.75, 0.625, 0.75, 0.625, 1.0, 0.125, 0.5, 0.375, 0.5, 0.375, 0.75, 0.125, 0.75, 0.375, 0.5, 0.375, 0.75, 0.375, 0.75, 0.375, 0.5, 0.375, 0.75, 0.375, 1.0, 0.375, 1.0, 0.375, 0.75, 0.375, 0.25, 0.375, 0.5, 0.375, 0.5, 0.375, 0.25, 0.625, 0.25, 0.625, 0.0, 0.625, 0.25, 0.625, 1.0, 0.625, 0.75, 0.625, 1.0, 0.625, 0.5, 0.625, 0.25, 0.625, 0.5, 0.375, 0.0, 0.625, 0.0, 0.625, 0.25, 0.375, 0.25, 0.375, 0.25, 0.625, 0.25, 0.625, 0.5, 0.375, 0.5, 0.375, 0.5, 0.625, 0.5, 0.625, 0.75, 0.375, 0.75, 0.375, 0.75, 0.625, 0.75, 0.625, 1.0, 0.375, 1.0, 0.375, 0.0, 0.375, 0.25, 0.375, 0.25, 0.375, 0.0, 0.625, 0.25, 0.625, 0.0, 0.625, 0.0, 0.625, 0.25, 0.625, 0.5, 0.625, 0.25, 0.625, 0.25, 0.625, 0.5, 0.625, 1.0, 0.625, 0.75, 0.625, 0.75, 0.625, 1.0, 0.625, 0.5, 0.625, 0.25, 0.625, 0.25, 0.625, 0.5, 0.625, 0.75, 0.625, 0.5, 0.625, 0.5, 0.625, 0.75, 0.625, 0.75, 0.625, 0.5, 0.625, 0.75, 0.625, 0.75, 0.625, 0.5, 0.625, 0.5, 0.625, 0.75, 0.625, 0.25, 0.625, 0.0, 0.625, 0.0, 0.625, 0.25, 0.625, 1.0, 0.625, 0.75, 0.625, 0.75, 0.625, 1.0, 0.125, 0.5, 0.375, 0.5, 0.375, 0.75, 0.125, 0.75, 0.375, 0.5, 0.375, 0.75, 0.375, 0.75, 0.375, 0.5, 0.375, 0.75, 0.375, 1.0, 0.375, 1.0, 0.375, 0.75, 0.375, 0.25, 0.375, 0.5, 0.375, 0.5, 0.375, 0.25, 0.625, 0.25, 0.625, 0.0, 0.625, 0.25, 0.625, 1.0, 0.625, 0.75, 0.625, 1.0, 0.625, 0.5, 0.625, 0.25, 0.625, 0.5, 0.375, 0.0, 0.625, 0.0, 0.625, 0.25, 0.375, 0.25, 0.375, 0.25, 0.625, 0.25, 0.625, 0.5, 0.375, 0.5, 0.375, 0.5, 0.625, 0.5, 0.625, 0.75, 0.375, 0.75, 0.375, 0.75, 0.625, 0.75, 0.625, 1.0, 0.375, 1.0, 0.375, 0.0, 0.375, 0.25, 0.375, 0.25, 0.375, 0.0, 0.625, 0.25, 0.625, 0.0, 0.625, 0.0, 0.625, 0.25, 0.625, 0.5, 0.625, 0.25, 0.625, 0.25, 0.625, 0.5, 0.625, 1.0, 0.625, 0.75, 0.625, 0.75, 0.625, 1.0, 0.625, 0.5, 0.625, 0.25, 0.625, 0.25, 0.625, 0.5, 0.625, 0.75, 0.625, 0.5, 0.625, 0.5, 0.625, 0.75, 0.625, 0.75, 0.625, 0.5, 0.625, 0.75, 0.625, 0.75, 0.625, 0.5, 0.625, 0.5, 0.625, 0.75, 0.625, 0.25, 0.625, 0.0, 0.625, 0.0, 0.625, 0.25, 0.625, 1.0, 0.625, 0.75, 0.625, 0.75, 0.625, 1.0, 0.125, 0.5, 0.375, 0.5, 0.375, 0.75, 0.125, 0.75, 0.375, 0.5, 0.375, 0.75, 0.375, 0.75, 0.375, 0.5, 0.375, 0.75, 0.375, 1.0, 0.375, 1.0, 0.375, 0.75, 0.375, 0.25, 0.375, 0.5, 0.375, 0.5, 0.375, 0.25, 0.625, 0.25, 0.625, 0.0, 0.625, 0.25, 0.625, 1.0, 0.625, 0.75, 0.625, 1.0, 0.625, 0.5, 0.625, 0.25, 0.625, 0.5, 0.375, 0.0, 0.625, 0.0, 0.625, 0.25, 0.375, 0.25, 0.375, 0.25, 0.625, 0.25, 0.625, 0.5, 0.375, 0.5, 0.375, 0.5, 0.625, 0.5, 0.625, 0.75, 0.375, 0.75, 0.375, 0.75, 0.625, 0.75, 0.625, 1.0, 0.375, 1.0, 0.375, 0.0, 0.375, 0.25, 0.375, 0.25, 0.375, 0.0, 0.625, 0.25, 0.625, 0.0, 0.625, 0.0, 0.625, 0.25, 0.625, 0.5, 0.625, 0.25, 0.625, 0.25, 0.625, 0.5, 0.625, 1.0, 0.625, 0.75, 0.625, 0.75, 0.625, 1.0, 0.625, 0.5, 0.625, 0.25, 0.625, 0.25, 0.625, 0.5, 0.625, 0.75, 0.625, 0.5, 0.625, 0.5, 0.625, 0.75, 0.625, 0.75, 0.625, 0.5, 0.625, 0.75, 0.625, 0.75, 0.625, 0.5, 0.625, 0.5, 0.625, 0.75, 0.625, 0.25, 0.625, 0.0, 0.625, 0.0, 0.625, 0.25, 0.625, 1.0, 0.625, 0.75, 0.625, 0.75, 0.625, 1.0, 0.125, 0.5, 0.375, 0.5, 0.375, 0.75, 0.125, 0.75, 0.375, 0.5, 0.375, 0.75, 0.375, 0.75, 0.375, 0.5, 0.375, 0.75, 0.375, 1.0, 0.375, 1.0, 0.375, 0.75, 0.375, 0.25, 0.375, 0.5, 0.375, 0.5, 0.375, 0.25, 0.625, 0.25, 0.625, 0.0, 0.625, 0.25, 0.625, 1.0, 0.625, 0.75, 0.625, 1.0, 0.625, 0.5, 0.625, 0.25, 0.625, 0.5, 0.375, 0.0, 0.625, 0.0, 0.625, 0.25, 0.375, 0.25, 0.375, 0.25, 0.625, 0.25, 0.625, 0.5, 0.375, 0.5, 0.375, 0.5, 0.625, 0.5, 0.625, 0.75, 0.375, 0.75, 0.375, 0.75, 0.625, 0.75, 0.625, 1.0, 0.375, 1.0, 0.375, 0.0, 0.375, 0.25, 0.375, 0.25, 0.375, 0.0, 0.625, 0.25, 0.625, 0.0, 0.625, 0.0, 0.625, 0.25, 0.625, 0.5, 0.625, 0.25, 0.625, 0.25, 0.625, 0.5, 0.625, 1.0, 0.625, 0.75, 0.625, 0.75, 0.625, 1.0, 0.625, 0.5, 0.625, 0.25, 0.625, 0.25, 0.625, 0.5, 0.625, 0.75, 0.625, 0.5, 0.625, 0.5, 0.625, 0.75, 0.625, 0.75, 0.625, 0.5, 0.625, 0.75, 0.625, 0.75, 0.625, 0.5, 0.625, 0.5, 0.625, 0.75, 0.625, 0.25, 0.625, 0.0, 0.625, 0.0, 0.625, 0.25, 0.625, 1.0, 0.625, 0.75, 0.625, 0.75, 0.625, 1.0, 0.125, 0.5, 0.375, 0.5, 0.375, 0.75, 0.125, 0.75, 0.375, 0.5, 0.375, 0.75, 0.375, 0.75, 0.375, 0.5, 0.375, 0.75, 0.375, 1.0, 0.375, 1.0, 0.375, 0.75, 0.375, 0.25, 0.375, 0.5, 0.375, 0.5, 0.375, 0.25, 0.625, 0.25, 0.625, 0.0, 0.625, 0.25, 0.625, 1.0, 0.625, 0.75, 0.625, 1.0, 0.625, 0.5, 0.625, 0.25, 0.625, 0.5, 0.375, 0.0, 0.625, 0.0, 0.625, 0.25, 0.375, 0.25, 0.375, 0.25, 0.625, 0.25, 0.625, 0.5, 0.375, 0.5, 0.375, 0.5, 0.625, 0.5, 0.625, 0.75, 0.375, 0.75, 0.375, 0.75, 0.625, 0.75, 0.625, 1.0, 0.375, 1.0, 0.375, 0.0, 0.375, 0.25, 0.375, 0.25, 0.375, 0.0, 0.625, 0.25, 0.625, 0.0, 0.625, 0.0, 0.625, 0.25, 0.625, 0.5, 0.625, 0.25, 0.625, 0.25, 0.625, 0.5, 0.625, 1.0, 0.625, 0.75, 0.625, 0.75, 0.625, 1.0, 0.625, 0.5, 0.625, 0.25, 0.625, 0.25, 0.625, 0.5, 0.625, 0.75, 0.625, 0.5, 0.625, 0.5, 0.625, 0.75, 0.625, 0.75, 0.625, 0.5, 0.625, 0.75, 0.625, 0.75, 0.625, 0.5, 0.625, 0.5, 0.625, 0.75, 0.625, 0.25, 0.625, 0.0, 0.625, 0.0, 0.625, 0.25, 0.625, 1.0, 0.625, 0.75, 0.625, 0.75, 0.625, 1.0, 0.125, 0.5, 0.375, 0.5, 0.375, 0.75, 0.125, 0.75, 0.375, 0.5, 0.375, 0.75, 0.375, 0.75, 0.375, 0.5, 0.375, 0.75, 0.375, 1.0, 0.375, 1.0, 0.375, 0.75, 0.375, 0.25, 0.375, 0.5, 0.375, 0.5, 0.375, 0.25, 0.625, 0.25, 0.625, 0.0, 0.625, 0.25, 0.625, 1.0, 0.625, 0.75, 0.625, 1.0, 0.625, 0.5, 0.625, 0.25, 0.625, 0.5])
me_cube_005.materials.append(mat_material_001)
me_cube_005.use_remesh_fix_poles = True
me_cube_005.use_remesh_preserve_attributes = False
me_cube_005.update()
me_cube_013 = bpy.data.meshes.new('Cube.013')
me_cube_013.from_pydata([(-1.488, -1.587, 3.61), (1.488, -1.587, 3.61), (-1.147, 7.208, 2.563), (1.147, 7.208, 2.563), (-1.362, 6.216, 2.934), (1.362, 6.216, 2.934), (-1.666, 2.892, 3.901), (1.666, 2.892, 3.901), (-1.538, 0.6388, 3.768), (1.538, 0.6388, 3.768), (-0.5846, 7.7, 1.944), (0.5846, 7.7, 1.944), (-1.214, 5.007, 3.045), (1.214, 5.007, 3.045), (-1.089, -3.736, 3.058), (1.089, -3.736, 3.058), (-0.7181, -7.355, 2.653), (0.7181, -7.355, 2.653), (-0.9629, -5.502, 2.897), (0.9629, -5.502, 2.897), (-0.6365, -10.02, 2.571), (0.6365, -10.02, 2.571), (-1.536, 4.124, 3.544), (1.536, 4.124, 3.544), (-0.6248, -12.49, 2.559), (0.6248, -12.49, 2.559), (-1.187, -13.69, 3.116), (1.187, -13.69, 3.116), (-1.352, -15.05, 3.2), (1.352, -15.05, 3.2), (-1.118, -15.87, 2.725), (1.118, -15.87, 2.725), (-0.6642, -16.22, 2.227), (0.6642, -16.22, 2.227), (-0.6537, -8.748, 2.588), (0.6537, -8.748, 2.588), (-0.5554, -11.34, 2.49), (0.5554, -11.34, 2.49), (7.451e-09, 7.745, 2.035), (0.7909, -16.2, 1.569), (3.725e-09, -16.26, 2.354), (-0.7909, -16.2, 1.569), (-1.322, 6.762, 2.799), (2.328e-09, 6.306, 3.436), (1.322, 6.762, 2.799), (7.683e-09, 7.263, 2.989), (-1.27, 5.594, 2.974), (3.027e-08, 5.097, 3.491), (1.27, 5.594, 2.974), (-1.599, 1.834, 3.859), (2.421e-08, 0.6329, 4.343), (1.599, 1.834, 3.859), (3.539e-08, 2.975, 4.518), (-1.538, -0.4924, 3.723), (6.519e-09, -1.621, 4.167), (1.538, -0.4924, 3.723), (-0.8764, 7.538, 2.254), (0.8764, 7.538, 2.254), (-1.341, 4.543, 3.26), (-3.679e-08, 4.246, 4.106), (1.341, 4.543, 3.26), (-1.294, -2.696, 3.333), (0.0, -3.753, 3.466), (1.294, -2.696, 3.333), (-1.009, -4.633, 2.948), (-1.35e-08, -5.504, 3.258), (1.009, -4.633, 2.948), (-0.8449, -6.447, 2.779), (-4.191e-09, -7.355, 2.922), (0.8449, -6.447, 2.779), (-0.6514, -9.378, 2.586), (-8.848e-09, -10.02, 2.81), (0.6514, -9.378, 2.586), (-7.916e-09, -8.748, 2.833), (-0.6619, -8.103, 2.596), (0.6619, -8.103, 2.596), (-1.652, 3.625, 3.784), (1.652, 3.625, 3.784), (-0.8592, -12.49, 1.935), (-0.5316, -11.93, 2.466), (-4.191e-09, -12.49, 2.794), (0.5316, -11.93, 2.466), (1.35e-08, -11.34, 2.698), (0.8592, -12.49, 1.935), (-0.6009, -10.69, 2.535), (0.6009, -10.69, 2.535), (-1.632, -13.64, 1.935), (-0.8939, -13.06, 2.828), (2.165e-08, -13.71, 3.559), (0.8939, -13.06, 2.828), (1.632, -13.64, 1.935), (-1.859, -14.81, 1.874), (-1.339, -14.4, 3.25), (2.002e-08, -15.14, 3.697), (1.339, -14.4, 3.25), (1.859, -14.81, 1.874), (-1.537, -15.66, 1.63), (-1.265, -15.53, 2.989), (-9.313e-09, -15.95, 3.136), (1.265, -15.53, 2.989), (1.537, -15.66, 1.63), (-0.9248, -16.11, 2.488), (0.9248, -16.11, 2.488), (-1.118e-08, -16.27, 1.569), (1.307e-08, 6.839, 3.288), (9.604e-09, 5.684, 3.441), (-1.234e-08, 1.871, 4.455), (-1.374e-08, -0.5209, 4.298), (-1.863e-08, 7.578, 2.574), (-9.255e-09, 4.649, 3.751), (-1.595e-08, -2.724, 3.818), (-1.118e-08, -4.641, 3.326), (1.106e-09, -6.448, 3.096), (-6.577e-09, -9.378, 2.83), (-1.17e-08, -8.103, 2.845), (-1.577e-08, 3.739, 4.392), (-2.037e-09, -11.93, 2.665), (7.567e-10, -10.69, 2.761), (-1.229, -13.05, 1.935), (-5.239e-10, -13.06, 3.163), (1.229, -13.05, 1.935), (-1.842, -14.25, 1.927), (2.226e-08, -14.45, 3.747), (1.842, -14.25, 1.927), (-1.739, -15.27, 1.752), (1.74e-08, -15.63, 3.452), (1.739, -15.27, 1.752), (-1.268, -15.98, 1.577), (0.0, -16.15, 2.827), (1.268, -15.98, 1.577)], [], [(33, 40, 103, 39), (40, 32, 41, 103), (4, 43, 104, 42), (43, 5, 44, 104), (104, 44, 3, 45), (42, 104, 45, 2), (12, 47, 105, 46), (47, 13, 48, 105), (105, 48, 5, 43), (46, 105, 43, 4), (8, 50, 106, 49), (50, 9, 51, 106), (106, 51, 7, 52), (49, 106, 52, 6), (0, 54, 107, 53), (54, 1, 55, 107), (107, 55, 9, 50), (53, 107, 50, 8), (2, 45, 108, 56), (45, 3, 57, 108), (108, 57, 11, 38), (56, 108, 38, 10), (22, 59, 109, 58), (59, 23, 60, 109), (109, 60, 13, 47), (58, 109, 47, 12), (14, 62, 110, 61), (62, 15, 63, 110), (110, 63, 1, 54), (61, 110, 54, 0), (18, 65, 111, 64), (65, 19, 66, 111), (111, 66, 15, 62), (64, 111, 62, 14), (16, 68, 112, 67), (68, 17, 69, 112), (112, 69, 19, 65), (67, 112, 65, 18), (20, 71, 113, 70), (71, 21, 72, 113), (113, 72, 35, 73), (70, 113, 73, 34), (34, 73, 114, 74), (73, 35, 75, 114), (114, 75, 17, 68), (74, 114, 68, 16), (6, 52, 115, 76), (52, 7, 77, 115), (115, 77, 23, 59), (76, 115, 59, 22), (24, 79, 78), (24, 80, 116, 79), (80, 25, 81, 116), (116, 81, 37, 82), (79, 116, 82, 36), (81, 25, 83), (36, 82, 117, 84), (82, 37, 85, 117), (117, 85, 21, 71), (84, 117, 71, 20), (86, 26, 87, 118), (118, 87, 24, 78), (26, 88, 119, 87), (88, 27, 89, 119), (119, 89, 25, 80), (87, 119, 80, 24), (27, 90, 120, 89), (89, 120, 83, 25), (91, 28, 92, 121), (121, 92, 26, 86), (28, 93, 122, 92), (93, 29, 94, 122), (122, 94, 27, 88), (92, 122, 88, 26), (29, 95, 123, 94), (94, 123, 90, 27), (96, 30, 97, 124), (124, 97, 28, 91), (30, 98, 125, 97), (98, 31, 99, 125), (125, 99, 29, 93), (97, 125, 93, 28), (31, 100, 126, 99), (99, 126, 95, 29), (41, 32, 101, 127), (127, 101, 30, 96), (32, 40, 128, 101), (40, 33, 102, 128), (128, 102, 31, 98), (101, 128, 98, 30), (33, 39, 129, 102), (102, 129, 100, 31)])
me_cube_013.materials.append(mat_material_002)
me_cube_013.use_remesh_preserve_volume = False
me_cube_013.use_remesh_preserve_attributes = False
me_cube_013.use_mirror_x = True
me_cube_013.use_mirror_vertex_groups = False
me_cube_013.update()
me_cube_014 = bpy.data.meshes.new('Cube.014')
me_cube_014.from_pydata([(-1.771, -1.729, 4.617), (1.771, -1.729, 4.617), (-1.341, 7.709, 3.133), (1.341, 7.709, 3.133), (-1.688, 6.543, 3.852), (1.688, 6.543, 3.852), (-1.831, 3.297, 4.885), (1.831, 3.297, 4.885), (-1.639, 0.5167, 5.165), (1.639, 0.5167, 5.165), (-0.5369, 8.163, 2.069), (0.5369, 8.163, 2.069), (-1.314, 5.216, 3.797), (1.314, 5.216, 3.797), (-1.218, -4.122, 4.097), (1.218, -4.122, 4.097), (-0.7577, -7.57, 3.419), (0.7577, -7.57, 3.419), (-0.8692, -5.578, 3.835), (0.8692, -5.578, 3.835), (-0.7806, -10.06, 3.095), (0.7806, -10.06, 3.095), (-1.71, 4.716, 4.298), (1.71, 4.716, 4.298), (-0.7085, -12.21, 3.162), (0.7085, -12.21, 3.162), (-1.477, -3.342, 4.081), (1.477, -3.342, 4.081), (-0.7904, -6.819, 3.368), (0.7904, -6.819, 3.368), (-0.7734, -9.221, 3.4), (0.7734, -9.221, 3.4), (-0.7739, -8.33, 3.204), (0.7739, -8.33, 3.204), (-0.7606, -11.88, 3.202), (0.7606, -11.88, 3.202), (-0.7651, -10.88, 3.3), (0.7651, -10.88, 3.3), (-0.8528, -13.25, 4.043), (0.8528, -13.25, 4.043), (-0.6746, -15.09, 4.079), (0.6746, -15.09, 4.079), (-1.734, 1.924, 4.759), (1.734, 1.924, 4.759), (-1.706, -0.8808, 4.629), (1.706, -0.8808, 4.629), (0.0, 8.177, 2.52), (0.0, 6.526, 4.383), (0.0, 7.732, 3.614), (0.0, 5.284, 4.299), (0.0, 0.518, 5.673), (0.0, 3.288, 5.384), (0.0, -1.737, 5.124), (0.0, 4.737, 4.785), (0.0, -4.145, 4.354), (0.0, -3.368, 4.602), (0.0, -5.586, 4.416), (0.0, -7.588, 4.093), (0.0, -6.846, 3.985), (0.0, -10.08, 3.798), (0.0, -9.222, 4.095), (0.0, -8.33, 3.899), (0.0, -12.03, 3.849), (0.0, -11.91, 3.977), (0.0, -10.88, 4.034), (0.0, -13.27, 4.731), (0.0, -15.11, 4.771), (0.0, 1.951, 5.26), (0.0, -0.9169, 5.127), (-1.403, -1.54, 3.544), (1.403, -1.54, 3.544), (-1.046, 6.833, 2.45), (1.046, 6.833, 2.45), (-1.278, 6.242, 2.821), (1.278, 6.242, 2.821), (-1.494, 3.121, 3.799), (1.494, 3.121, 3.799), (-1.269, 0.5663, 4.077), (1.269, 0.5663, 4.077), (-0.3537, 7.065, 1.783), (0.3537, 7.065, 1.783), (-0.9064, 4.87, 2.779), (0.9064, 4.87, 2.779), (-0.8372, -3.967, 2.771), (0.8372, -3.967, 2.771), (-0.2339, -7.493, 2.5), (0.2339, -7.493, 2.5), (-0.3716, -5.414, 2.832), (0.3716, -5.414, 2.832), (-0.2337, -10.0, 2.204), (0.2337, -10.0, 2.204), (-1.391, 4.123, 3.365), (1.391, 4.123, 3.365), (-0.169, -12.47, 2.343), (0.169, -12.47, 2.343), (-1.061, -2.974, 3.074), (1.061, -2.974, 3.074), (-0.2901, -6.645, 2.406), (0.2901, -6.645, 2.406), (-0.2338, -9.166, 2.499), (0.2338, -9.166, 2.499), (-0.1753, -8.329, 2.302), (0.1753, -8.329, 2.302), (-0.1865, -11.81, 2.385), (0.1865, -11.81, 2.385), (-0.2089, -10.95, 2.439), (0.2089, -10.95, 2.439), (-0.3015, -13.59, 3.18), (0.3015, -13.59, 3.18), (-0.167, -15.01, 3.178), (0.167, -15.01, 3.178), (-1.382, 1.843, 3.668), (1.382, 1.843, 3.668), (-1.349, -0.6872, 3.553), (1.349, -0.6872, 3.553), (0.0, 7.065, 2.23), (0.0, -15.01, 3.626), (-0.3712, -15.76, 3.748), (0.3712, -15.76, 3.748), (0.0, -15.77, 4.129), (-0.09189, -15.71, 3.253), (0.09189, -15.71, 3.253), (0.0, -15.71, 3.499)], [], [(47, 5, 3, 48), (49, 13, 5, 47), (67, 43, 7, 51), (68, 45, 9, 50), (48, 3, 11, 46), (53, 23, 13, 49), (54, 15, 27, 55), (55, 27, 1, 52), (56, 19, 15, 54), (57, 17, 29, 58), (58, 29, 19, 56), (59, 21, 31, 60), (60, 31, 33, 61), (61, 33, 17, 57), (51, 7, 23, 53), (62, 25, 35, 63), (63, 35, 37, 64), (64, 37, 21, 59), (62, 24, 38, 65), (65, 38, 40, 66), (50, 9, 43, 67), (52, 1, 45, 68), (0, 52, 68, 44), (8, 50, 67, 42), (39, 65, 66, 41), (25, 62, 65, 39), (36, 64, 59, 20), (34, 63, 64, 36), (24, 62, 63, 34), (6, 51, 53, 22), (32, 61, 57, 16), (30, 60, 61, 32), (20, 59, 60, 30), (28, 58, 56, 18), (16, 57, 58, 28), (18, 56, 54, 14), (26, 55, 52, 0), (14, 54, 55, 26), (22, 53, 49, 12), (2, 48, 46, 10), (44, 68, 50, 8), (42, 67, 51, 6), (12, 49, 47, 4), (4, 47, 48, 2), (46, 11, 80, 115), (4, 2, 71, 73), (3, 5, 74, 72), (12, 4, 73, 81), (5, 13, 82, 74), (42, 6, 75, 111), (7, 43, 112, 76), (44, 8, 77, 113), (9, 45, 114, 78), (2, 10, 79, 71), (11, 3, 72, 80), (22, 12, 81, 91), (13, 23, 92, 82), (14, 26, 95, 83), (27, 15, 84, 96), (26, 0, 69, 95), (1, 27, 96, 70), (18, 14, 83, 87), (15, 19, 88, 84), (16, 28, 97, 85), (29, 17, 86, 98), (28, 18, 87, 97), (19, 29, 98, 88), (20, 30, 99, 89), (31, 21, 90, 100), (30, 32, 101, 99), (33, 31, 100, 102), (32, 16, 85, 101), (17, 33, 102, 86), (6, 22, 91, 75), (23, 7, 76, 92), (24, 34, 103, 93), (35, 25, 94, 104), (34, 36, 105, 103), (37, 35, 104, 106), (36, 20, 89, 105), (21, 37, 106, 90), (38, 24, 93, 107), (25, 39, 108, 94), (116, 110, 121, 122), (40, 38, 107, 109), (39, 41, 110, 108), (8, 42, 111, 77), (43, 9, 78, 112), (0, 44, 113, 69), (45, 1, 70, 114), (10, 46, 115, 79), (66, 40, 117, 119), (118, 119, 122, 121), (119, 117, 120, 122), (40, 109, 120, 117), (109, 116, 122, 120), (110, 41, 118, 121), (41, 66, 119, 118)])
me_cube_014.materials.append(mat_material_003)
me_cube_014.use_remesh_preserve_volume = False
me_cube_014.use_remesh_preserve_attributes = False
me_cube_014.use_mirror_vertex_groups = False
me_cube_014.update()
me_cube_015 = bpy.data.meshes.new('Cube.015')
me_cube_015.from_pydata([(0.0, 0.5005, 0.3533), (0.0, -0.6318, 3.886), (0.0, -2.317, 3.886), (0.0, -3.614, 3.424), (0.0, -4.024, 2.016), (0.0, -3.298, 0.6357), (0.0, -1.798, 0.0)], [(2, 1), (3, 2), (4, 3), (5, 4), (6, 5), (0, 6)], [])
_uv = me_cube_015.uv_layers.new(name='UVMap')
_uv.uv.foreach_set('vector', [])
me_cube_015.materials.append(mat_material_001)
me_cube_015.use_remesh_fix_poles = True
me_cube_015.use_remesh_preserve_attributes = False
me_cube_015.update()
arm_armature = bpy.data.armatures.new('Armature')  # bones are not reproduced

# ---- objects
ob_cube = bpy.data.objects.new('Cube', me_cube)
ob_cube_001 = bpy.data.objects.new('Cube.001', me_cube_001)
ob_cube_002 = bpy.data.objects.new('Cube.002', me_cube_002)
ob_cube_003 = bpy.data.objects.new('Cube.003', me_cube_003)
ob_cube_005 = bpy.data.objects.new('Cube.005', me_cube_005)
ob_cube_013 = bpy.data.objects.new('Cube.013', me_cube_013)
ob_cube_014 = bpy.data.objects.new('Cube.014', me_cube_014)
ob_cube_015 = bpy.data.objects.new('Cube.015', me_cube_015)
ob_armature = bpy.data.objects.new('Armature', arm_armature)

# ---- transforms, parenting, visibility, modifiers, constraints
ob_cube.parent = ob_armature
ob_cube.location = (0.0, 0.0, 0.0)
ob_cube.lock_rotations_4d = False
ob_cube.empty_display_type = 'ARROWS'
ob_cube.lineart.crease_threshold = 0.0
_vg = ob_cube.vertex_groups.new(name='Bone')
for _i, _w in zip([4, 5, 6, 7, 8, 9, 10, 11, 14, 15, 20, 21, 22, 23, 24, 25, 26, 27, 44, 45, 46, 47, 76, 77, 78, 79, 84, 85, 86, 87, 88, 89, 90, 91, 92, 93, 94, 95, 96, 97, 98, 99, 100, 101, 102, 103, 107, 110, 113, 124, 125, 126, 127, 128, 129, 130, 131, 132, 133, 134, 135, 176, 177, 178, 179, 224, 226, 227, 228, 229, 230, 231, 232, 233, 234, 242, 243, 244, 245, 246, 247, 248, 249, 270, 271, 272, 273], [0.9361, 0.9363, 0.9788, 0.9785, 0.8519, 0.8517, 0.932, 0.9322, 0.05173, 0.05213, 0.9663, 0.9666, 0.988, 0.9874, 0.5661, 0.566, 0.6828, 0.6828, 0.09048, 0.08922, 0.1969, 0.1974, 0.9775, 0.9673, 0.9781, 0.9944, 0.905, 0.847, 0.9051, 0.9323, 0.8865, 0.9636, 0.9552, 0.9624, 0.9634, 0.9943, 0.8868, 0.9548, 0.7514, 0.5837, 0.7514, 0.6199, 0.8568, 0.7272, 0.8568, 0.6202, 0.06605, 8.895e-05, 0.04904, 0.9551, 0.9553, 0.9862, 0.9858, 0.2538, 0.1835, 0.2536, 0.1298, 0.3539, 0.1969, 0.3541, 0.1307, 0.0156, 0.01633, 0.1105, 0.1107, 0.982, 0.9004, 0.9308, 0.9847, 0.9307, 0.7506, 0.7968, 0.8995, 0.7969, 0.0121, 0.9522, 0.9693, 0.9987, 0.9688, 0.3186, 0.3113, 0.3589, 0.3117, 0.1154, 0.05473, 0.1081, 0.05405]): _vg.add([_i], _w, 'REPLACE')
_vg = ob_cube.vertex_groups.new(name='Bone.001')
for _i, _w in zip([8, 9, 10, 11, 12, 13, 14, 15, 16, 17, 18, 19, 24, 25, 26, 27, 44, 45, 46, 47, 84, 85, 86, 88, 91, 94, 96, 97, 98, 99, 100, 101, 102, 103, 104, 105, 106, 107, 108, 109, 110, 111, 112, 113, 114, 115, 116, 118, 120, 122, 128, 129, 130, 131, 132, 133, 134, 135, 176, 177, 178, 179, 226, 227, 229, 230, 231, 232, 233, 234, 235, 236, 237, 238, 239, 240, 241, 246, 247, 248, 249, 270, 271, 272, 273], [0.02382, 0.02421, 0.04404, 0.04405, 0.06107, 0.06134, 0.7334, 0.7346, 0.08177, 0.07983, 0.1881, 0.1866, 0.07607, 0.0757, 0.2508, 0.2508, 0.05067, 0.05001, 0.6571, 0.6569, 0.001397, 0.05096, 0.001517, 0.03886, 0.01286, 0.03874, 0.05489, 0.1677, 0.05492, 0.1518, 0.1061, 0.248, 0.1062, 0.1517, 0.1129, 0.1584, 0.1165, 0.426, 0.1479, 0.6605, 0.1844, 0.1729, 0.6589, 0.8312, 0.1492, 0.1798, 0.02833, 0.02655, 0.05827, 0.05793, 0.07851, 0.3975, 0.07904, 0.1543, 0.5393, 0.7448, 0.5397, 0.1541, 0.02832, 0.02952, 0.7163, 0.717, 0.01375, 0.003294, 0.003437, 0.08899, 0.08083, 0.08787, 0.08083, 0.3725, 0.3964, 0.7341, 0.4009, 0.06472, 0.05523, 0.04714, 0.05573, 0.3295, 0.2676, 0.6001, 0.2683, 0.4241, 0.1264, 0.8134, 0.1233]): _vg.add([_i], _w, 'REPLACE')
_vg = ob_cube.vertex_groups.new(name='frontthigh.L')
for _i, _w in zip([5, 9, 13, 14, 17, 18, 24, 25, 26, 45, 46, 85, 86, 88, 97, 98, 99, 100, 105, 106, 107, 108, 109, 110, 118, 129, 130, 131, 132, 177, 178, 226, 227, 230, 231, 234, 235, 238, 239, 246, 247, 270, 271], [0.01579, 0.09028, 0.8301, 0.1202, 0.2273, 0.01882, 0.005479, 0.3235, 0.05706, 0.8314, 0.1168, 0.04761, 0.05332, 0.06199, 0.1166, 0.1657, 0.2165, 0.01417, 0.08447, 0.5757, 0.1786, 0.1302, 0.07556, 0.7079, 0.0782, 0.1812, 0.6326, 0.698, 0.08983, 0.8904, 0.1241, 0.01499, 0.02361, 0.0762, 0.1132, 0.1438, 0.3249, 0.03211, 0.04947, 0.1604, 0.4065, 0.1854, 0.788]): _vg.add([_i], _w, 'REPLACE')
_vg = ob_cube.vertex_groups.new(name='frontfoot.L')
_vg = ob_cube.vertex_groups.new(name='backthigh.L')
for _i, _w in zip([1, 17, 29, 105, 106, 108, 117, 118, 119, 138, 234, 238, 239, 250, 251], [0.4893, 0.1613, 0.02128, 0.0603, 0.05651, 0.04339, 0.1083, 0.4503, 0.09329, 0.1391, 0.00981, 0.1033, 0.08812, 0.05263, 0.03893]): _vg.add([_i], _w, 'REPLACE')
_vg = ob_cube.vertex_groups.new(name='backfoot.L')
_vg = ob_cube.vertex_groups.new(name='Bone.002')
for _i, _w in zip([0, 1, 2, 3, 12, 13, 14, 15, 16, 17, 18, 19, 28, 29, 30, 31, 104, 105, 106, 107, 108, 109, 110, 111, 112, 113, 114, 115, 116, 117, 118, 119, 120, 121, 122, 123, 129, 136, 137, 138, 139, 140, 141, 142, 143, 144, 146, 148, 150, 178, 179, 234, 235, 236, 237, 238, 239, 240, 241, 250, 251, 252, 253, 254, 255, 256, 257, 270, 271, 272, 273], [0.362, 0.3632, 0.8943, 0.8942, 0.05772, 0.05776, 0.0875, 0.08809, 0.4741, 0.4739, 0.753, 0.7534, 0.1927, 0.1927, 0.1939, 0.1932, 0.2019, 0.52, 0.2013, 0.1182, 0.6508, 0.2356, 0.07237, 0.8025, 0.2351, 0.07857, 0.6508, 0.07141, 0.366, 0.6254, 0.3664, 0.7829, 0.8868, 0.9259, 0.8869, 0.7825, 0.03878, 0.5733, 0.198, 0.573, 0.1988, 0.7729, 0.1777, 0.7729, 0.1984, 0.06259, 0.06269, 0.05456, 0.05432, 0.03652, 0.03671, 0.2406, 0.2371, 0.2193, 0.2368, 0.6013, 0.7681, 0.9239, 0.7681, 0.6086, 0.7016, 0.8036, 0.7011, 0.06371, 0.05924, 0.04589, 0.05903, 0.07013, 0.001935, 0.02585, 0.0004592]): _vg.add([_i], _w, 'REPLACE')
_vg = ob_cube.vertex_groups.new(name='Bone.003')
for _i, _w in zip([0, 1, 2, 3, 28, 29, 30, 31, 32, 33, 34, 35, 36, 37, 38, 39, 116, 117, 118, 119, 121, 123, 136, 137, 138, 139, 140, 141, 142, 143, 144, 145, 146, 147, 148, 149, 150, 151, 152, 153, 154, 155, 156, 157, 158, 159, 238, 239, 241, 250, 251, 252, 253, 254, 255, 256, 257, 258, 259, 260, 261], [0.07764, 0.07768, 0.06075, 0.06089, 0.7368, 0.7364, 0.7843, 0.785, 0.02692, 0.02692, 0.03594, 0.03594, 0.762, 0.7619, 0.7831, 0.7831, 0.01135, 0.09439, 0.01121, 0.07667, 0.04998, 0.07689, 0.248, 0.7344, 0.2478, 0.7614, 0.2042, 0.8069, 0.2041, 0.7619, 0.8548, 0.7607, 0.8545, 0.7741, 0.8877, 0.7914, 0.888, 0.7741, 0.1836, 0.02238, 0.1836, 0.02861, 0.1959, 0.03505, 0.1959, 0.02863, 0.02797, 0.006633, 0.006896, 0.2562, 0.2313, 0.1846, 0.2317, 0.8521, 0.8722, 0.9006, 0.8726, 0.1771, 0.1855, 0.1945, 0.1855]): _vg.add([_i], _w, 'REPLACE')
_vg = ob_cube.vertex_groups.new(name='Bone.004')
for _i, _w in zip([32, 33, 34, 35, 36, 37, 38, 39, 40, 41, 42, 43, 68, 69, 70, 71, 144, 145, 146, 147, 148, 149, 150, 151, 152, 153, 154, 155, 156, 157, 158, 159, 160, 161, 162, 163, 164, 165, 166, 167, 168, 169, 170, 171, 172, 173, 174, 175, 254, 255, 256, 257, 258, 259, 260, 261, 262, 263, 264, 265, 266, 267, 268, 269], [0.9486, 0.9485, 0.9421, 0.9421, 0.2146, 0.2146, 0.1992, 0.1992, 0.0578, 0.0578, 0.05529, 0.05529, 0.7898, 0.7898, 0.774, 0.774, 0.06839, 0.2156, 0.06849, 0.2058, 0.05493, 0.1932, 0.05484, 0.2058, 0.8084, 0.9516, 0.8084, 0.9471, 0.7967, 0.9425, 0.7967, 0.947, 0.2133, 0.05674, 0.2133, 0.7967, 0.05531, 0.2182, 0.7846, 0.0531, 0.2182, 0.7737, 0.05531, 0.7847, 0.9382, 0.9382, 0.9294, 0.9294, 0.06984, 0.06135, 0.04993, 0.06122, 0.8152, 0.8071, 0.7985, 0.807, 0.2086, 0.213, 0.2159, 0.213, 0.9417, 0.9353, 0.9291, 0.9353]): _vg.add([_i], _w, 'REPLACE')
_vg = ob_cube.vertex_groups.new(name='Bone.005')
for _i, _w in zip([40, 41, 42, 43, 48, 49, 50, 51, 52, 53, 68, 69, 70, 71, 72, 73, 74, 75, 160, 161, 162, 163, 164, 165, 166, 167, 168, 169, 170, 171, 172, 173, 174, 175, 180, 181, 182, 183, 184, 185, 186, 187, 188, 189, 190, 191, 192, 193, 194, 195, 196, 197, 198, 199, 200, 202, 203, 204, 205, 206, 262, 263, 264, 265, 266, 267, 268, 269, 274, 275, 276, 277, 278, 279, 280, 281, 282, 283, 284, 285, 286], [0.9382, 0.9382, 0.9426, 0.9426, 0.2613, 0.2616, 0.1754, 0.1751, 0.05236, 0.05245, 0.2075, 0.2075, 0.2228, 0.2228, 0.9323, 0.9323, 0.9635, 0.9635, 0.7851, 0.939, 0.7851, 0.2009, 0.9417, 0.7804, 0.2126, 0.9452, 0.7804, 0.2231, 0.9417, 0.2126, 0.05261, 0.05261, 0.05982, 0.05982, 0.765, 0.2729, 0.7652, 0.9283, 0.2289, 0.8347, 0.9474, 0.1356, 0.8345, 0.9735, 0.2279, 0.9474, 0.9691, 0.9691, 0.9802, 0.9802, 0.1051, 0.05938, 0.1053, 0.02232, 0.0509, 0.05062, 0.02237, 0.01371, 0.001788, 0.01386, 0.7898, 0.7856, 0.7828, 0.7856, 0.04958, 0.05507, 0.06011, 0.05507, 0.7597, 0.795, 0.8694, 0.795, 0.9677, 0.9751, 0.9835, 0.9751, 0.1148, 0.08162, 0.01855, 0.08126, 0.02517]): _vg.add([_i], _w, 'REPLACE')
_vg = ob_cube.vertex_groups.new(name='Bone.006')
for _i, _w in zip([48, 49, 50, 51, 52, 53, 54, 55, 56, 57, 58, 59, 60, 61, 62, 63, 64, 65, 66, 67, 72, 73, 74, 75, 80, 81, 82, 83, 180, 181, 182, 183, 184, 185, 186, 187, 188, 190, 191, 196, 197, 198, 199, 200, 201, 202, 203, 204, 205, 206, 207, 208, 209, 210, 211, 212, 213, 214, 215, 216, 217, 218, 219, 220, 221, 222, 223, 225, 274, 275, 276, 277, 282, 283, 284, 285, 286, 287, 288, 289, 290, 291, 292, 293, 294, 295, 296, 297], [0.7384, 0.7381, 0.8245, 0.8248, 0.9476, 0.9475, 0.9808, 0.9809, 0.9785, 0.9786, 0.9955, 0.9956, 0.9892, 0.9892, 0.9979, 0.998, 0.9943, 0.9943, 0.9983, 0.9984, 0.06365, 0.06363, 0.0182, 0.01826, 0.9968, 0.9991, 0.9967, 0.9943, 0.2338, 0.7267, 0.2337, 0.06749, 0.7708, 0.1648, 0.04888, 0.8643, 0.165, 0.7719, 0.04888, 0.8948, 0.9405, 0.8946, 0.9638, 0.9491, 0.9883, 0.9493, 0.9638, 0.9681, 0.9741, 0.968, 0.9884, 0.9914, 0.998, 0.9915, 0.9883, 0.9849, 0.9873, 0.9849, 0.994, 0.9972, 0.9994, 0.9972, 0.9941, 0.9923, 0.9923, 0.9982, 0.9983, 0.9974, 0.239, 0.2042, 0.1303, 0.2042, 0.885, 0.9183, 0.9657, 0.9186, 0.9624, 0.9808, 0.9955, 0.9808, 0.9818, 0.992, 0.999, 0.992, 0.9912, 0.9955, 0.9994, 0.9955]): _vg.add([_i], _w, 'REPLACE')
_vg = ob_cube.vertex_groups.new(name='frontthigh.R')
for _i, _w in zip([4, 8, 12, 15, 16, 19, 24, 25, 27, 44, 47, 84, 85, 94, 96, 97, 102, 103, 104, 105, 107, 112, 114, 115, 116, 128, 129, 134, 135, 176, 179, 226, 229, 230, 233, 234, 237, 238, 241, 246, 249, 270, 273], [0.01605, 0.09031, 0.8314, 0.1178, 0.2252, 0.02167, 0.323, 0.005312, 0.05695, 0.8295, 0.1163, 0.05341, 0.04739, 0.06175, 0.1656, 0.1161, 0.01392, 0.2163, 0.5796, 0.08597, 0.1774, 0.07766, 0.129, 0.7137, 0.07746, 0.6329, 0.1808, 0.08916, 0.6974, 0.8922, 0.123, 0.0149, 0.02364, 0.07595, 0.1131, 0.1441, 0.3206, 0.03327, 0.04907, 0.1601, 0.4054, 0.1848, 0.7925]): _vg.add([_i], _w, 'REPLACE')
_vg = ob_cube.vertex_groups.new(name='frontfoot.R')
_vg = ob_cube.vertex_groups.new(name='backthigh.R')
for _i, _w in zip([0, 16, 28, 104, 105, 114, 116, 117, 123, 136, 234, 238, 241, 250, 253], [0.4906, 0.1611, 0.02048, 0.05552, 0.05997, 0.04319, 0.4503, 0.1076, 0.09333, 0.1386, 0.01011, 0.1027, 0.08765, 0.05308, 0.0391]): _vg.add([_i], _w, 'REPLACE')
_vg = ob_cube.vertex_groups.new(name='backfoot.R')
_m = ob_cube.modifiers.new('Armature', 'ARMATURE')
_m.object = ob_armature
ob_cube_001.parent = ob_armature
ob_cube_001.location = (0.0, 0.0, 0.0)
ob_cube_001.lock_rotations_4d = False
ob_cube_001.empty_display_type = 'ARROWS'
ob_cube_001.lineart.crease_threshold = 0.0
_vg = ob_cube_001.vertex_groups.new(name='Bone')
_vg = ob_cube_001.vertex_groups.new(name='Bone.001')
_vg = ob_cube_001.vertex_groups.new(name='frontthigh.L')
_vg = ob_cube_001.vertex_groups.new(name='frontfoot.L')
_vg = ob_cube_001.vertex_groups.new(name='backthigh.L')
_vg = ob_cube_001.vertex_groups.new(name='backfoot.L')
_vg = ob_cube_001.vertex_groups.new(name='Bone.002')
_vg = ob_cube_001.vertex_groups.new(name='Bone.003')
_vg = ob_cube_001.vertex_groups.new(name='Bone.004')
_vg = ob_cube_001.vertex_groups.new(name='Bone.005')
_vg = ob_cube_001.vertex_groups.new(name='Bone.006')
_vg = ob_cube_001.vertex_groups.new(name='frontthigh.R')
for _i, _w in zip([0, 1, 2, 3, 4, 5, 16, 17, 18, 19, 20, 21, 22, 23, 28, 29, 30, 31, 32, 33, 34, 35, 60, 61, 62, 63, 76, 77, 78, 79], [0.9999, 1.0, 1.0, 1.0, 0.04967, 0.01943, 0.4037, 0.7276, 0.5304, 0.8321, 0.8048, 0.9279, 0.9682, 0.9743, 0.9976, 0.9982, 0.9989, 0.9993, 0.1562, 0.181, 0.05513, 0.05404, 0.9805, 0.9881, 0.994, 0.9958, 0.9997, 0.9997, 0.9998, 0.9999]): _vg.add([_i], _w, 'REPLACE')
_vg = ob_cube_001.vertex_groups.new(name='frontfoot.R')
for _i, _w in zip([4, 5, 6, 7, 8, 9, 10, 11, 12, 13, 14, 15, 16, 17, 18, 19, 20, 21, 22, 23, 24, 25, 26, 27, 32, 33, 34, 35, 36, 37, 38, 39, 40, 41, 42, 43, 44, 45, 46, 47, 48, 49, 50, 51, 52, 53, 54, 55, 56, 57, 58, 59, 64, 65, 66, 67, 68, 69, 70, 71, 72, 73, 74, 75], [0.9502, 0.9653, 0.9843, 0.9851, 1.0, 1.0, 1.0, 1.0, 1.0, 1.0, 1.0, 1.0, 0.5963, 0.2724, 0.4696, 0.1679, 0.1952, 0.07205, 0.01367, 0.001399, 1.0, 1.0, 1.0, 1.0, 0.8438, 0.819, 0.9449, 0.946, 0.9969, 0.9939, 0.9965, 0.998, 0.9999, 0.999, 0.9992, 0.9996, 1.0, 0.9998, 0.9998, 0.9999, 1.0, 1.0, 1.0, 1.0, 1.0, 1.0, 1.0, 1.0, 1.0, 1.0, 1.0, 1.0, 1.0, 1.0, 1.0, 1.0, 1.0, 1.0, 1.0, 1.0, 1.0, 1.0, 1.0, 1.0]): _vg.add([_i], _w, 'REPLACE')
_vg = ob_cube_001.vertex_groups.new(name='backthigh.R')
_vg = ob_cube_001.vertex_groups.new(name='backfoot.R')
_m = ob_cube_001.modifiers.new('Mirror', 'MIRROR')
_m = ob_cube_001.modifiers.new('Armature', 'ARMATURE')
_m.object = ob_armature
ob_cube_002.parent = ob_armature
ob_cube_002.location = (0.0, 1.73, 0.0)
ob_cube_002.rotation_euler = (0.0, -0.0, 3.142)
ob_cube_002.scale = (0.8494, 0.8494, 0.8494)
ob_cube_002.lock_rotations_4d = False
ob_cube_002.empty_display_type = 'ARROWS'
ob_cube_002.lineart.crease_threshold = 0.0
_vg = ob_cube_002.vertex_groups.new(name='Bone')
_vg = ob_cube_002.vertex_groups.new(name='Bone.001')
_vg = ob_cube_002.vertex_groups.new(name='frontthigh.L')
_vg = ob_cube_002.vertex_groups.new(name='frontfoot.L')
_vg = ob_cube_002.vertex_groups.new(name='backthigh.L')
for _i, _w in zip([0, 1, 2, 3, 16, 17, 18, 19, 20, 21, 22, 23, 28, 29, 30, 31, 32, 33, 34, 35, 60, 61, 62, 63, 76, 77, 78, 79], [0.9999, 0.9999, 0.9998, 0.9998, 0.343, 0.2619, 0.5066, 0.7881, 0.7412, 0.9007, 0.9658, 0.9501, 0.9987, 0.9983, 0.9983, 0.9981, 0.1443, 0.04123, 0.0558, 0.1277, 0.9795, 0.9875, 0.9925, 0.991, 0.9999, 0.9998, 0.9996, 0.9995]): _vg.add([_i], _w, 'REPLACE')
_vg = ob_cube_002.vertex_groups.new(name='backfoot.L')
for _i, _w in zip([4, 5, 6, 7, 8, 9, 10, 11, 12, 13, 14, 15, 16, 17, 18, 19, 20, 21, 22, 23, 24, 25, 26, 27, 32, 33, 34, 35, 36, 37, 38, 39, 40, 41, 42, 43, 44, 45, 46, 47, 48, 49, 50, 51, 52, 53, 54, 55, 56, 57, 58, 59, 64, 65, 66, 67, 68, 69, 70, 71, 72, 73, 74, 75], [0.9956, 0.992, 0.9867, 0.9778, 1.0, 1.0, 0.9999, 1.0, 1.0, 1.0, 1.0, 1.0, 0.657, 0.7381, 0.4934, 0.2119, 0.2588, 0.0993, 0.01843, 0.04989, 1.0, 1.0, 1.0, 1.0, 0.8557, 0.9544, 0.9442, 0.8723, 0.9998, 0.9985, 0.9967, 0.9958, 1.0, 0.9997, 0.9991, 0.9991, 1.0, 0.9999, 0.9998, 0.9998, 1.0, 1.0, 1.0, 1.0, 1.0, 1.0, 1.0, 1.0, 1.0, 1.0, 1.0, 1.0, 1.0, 1.0, 1.0, 1.0, 1.0, 1.0, 1.0, 1.0, 1.0, 1.0, 1.0, 1.0]): _vg.add([_i], _w, 'REPLACE')
_vg = ob_cube_002.vertex_groups.new(name='Bone.002')
_vg = ob_cube_002.vertex_groups.new(name='Bone.003')
_vg = ob_cube_002.vertex_groups.new(name='Bone.004')
_vg = ob_cube_002.vertex_groups.new(name='Bone.005')
_vg = ob_cube_002.vertex_groups.new(name='Bone.006')
_vg = ob_cube_002.vertex_groups.new(name='frontthigh.R')
_vg = ob_cube_002.vertex_groups.new(name='frontfoot.R')
_vg = ob_cube_002.vertex_groups.new(name='backthigh.R')
_vg = ob_cube_002.vertex_groups.new(name='backfoot.R')
_m = ob_cube_002.modifiers.new('Mirror', 'MIRROR')
_m = ob_cube_002.modifiers.new('Armature', 'ARMATURE')
_m.object = ob_armature
ob_cube_003.parent = ob_armature
ob_cube_003.location = (-0.04118, 7.82, 1.019)
ob_cube_003.scale = (1.407, 0.3935, 0.6973)
ob_cube_003.use_mesh_mirror_x = True
_vg = ob_cube_003.vertex_groups.new(name='Bone')
_vg.add([0, 1, 2, 3, 4, 5, 6, 7, 8, 9, 10, 11, 12, 13, 14, 15, 16, 17, 18, 19, 20, 21, 22, 23, 24, 25, 26, 27, 28, 29], 1.0, 'REPLACE')
_vg = ob_cube_003.vertex_groups.new(name='Bone.001')
_vg = ob_cube_003.vertex_groups.new(name='frontthigh.L')
_vg = ob_cube_003.vertex_groups.new(name='frontfoot.L')
_vg = ob_cube_003.vertex_groups.new(name='backthigh.L')
_vg = ob_cube_003.vertex_groups.new(name='backfoot.L')
_vg = ob_cube_003.vertex_groups.new(name='Bone.002')
_vg = ob_cube_003.vertex_groups.new(name='Bone.003')
_vg = ob_cube_003.vertex_groups.new(name='Bone.004')
_vg = ob_cube_003.vertex_groups.new(name='Bone.005')
_vg = ob_cube_003.vertex_groups.new(name='Bone.006')
_vg = ob_cube_003.vertex_groups.new(name='frontthigh.R')
_vg = ob_cube_003.vertex_groups.new(name='frontfoot.R')
_vg = ob_cube_003.vertex_groups.new(name='backthigh.R')
_vg = ob_cube_003.vertex_groups.new(name='backfoot.R')
_m = ob_cube_003.modifiers.new('Subdivision', 'SUBSURF')
_m = ob_cube_003.modifiers.new('Armature', 'ARMATURE')
_m.object = ob_armature
ob_cube_005.parent = ob_armature
ob_cube_005.location = (-0.5592, 8.052, 1.065)
ob_cube_005.scale = (0.2359, 0.2359, 0.2359)
_vg = ob_cube_005.vertex_groups.new(name='Bone')
for _i, _w in zip([0, 1, 2, 3, 4, 5, 6, 7, 8, 9, 10, 11, 12, 13, 14, 15, 16, 17, 18, 19, 20, 21, 22, 23, 24, 25, 26, 27, 28, 29, 30, 31, 32, 33, 34, 35, 36, 37, 38, 39, 40, 41, 42, 43, 44, 45, 46, 47, 48, 49, 50, 51, 52, 53, 54, 55, 56, 57, 58, 59, 60, 61, 62, 63, 64, 65, 66, 67, 68, 69, 70, 71, 72, 73, 74, 75, 76, 77, 78, 79, 80, 81, 82, 83, 84, 85, 86, 87, 88, 89, 90, 91, 92, 93, 94, 95, 96, 97, 98, 99, 100, 101, 102, 103, 104, 105, 106, 107, 108, 109, 110, 111, 112, 113, 114, 115, 116, 117, 118, 119, 120, 121, 122, 123, 124, 125], [1.0, 1.0, 1.0, 1.0, 1.0, 1.0, 1.0, 1.0, 1.0, 1.0, 1.0, 1.0, 1.0, 1.0, 1.0, 1.0, 1.0, 1.0, 1.0, 1.0, 1.0, 0.9935, 0.9928, 0.9935, 0.9931, 0.9937, 0.9934, 0.9935, 0.9931, 0.9917, 0.9925, 0.9927, 0.9927, 0.9921, 0.9923, 0.9923, 0.9924, 0.9937, 0.9936, 0.9938, 0.9937, 0.9924, 1.0, 1.0, 1.0, 1.0, 1.0, 1.0, 1.0, 1.0, 1.0, 1.0, 1.0, 1.0, 1.0, 1.0, 1.0, 1.0, 1.0, 1.0, 1.0, 1.0, 1.0, 0.9993, 0.9995, 0.9994, 0.9995, 0.9991, 0.9994, 0.9993, 0.9995, 0.9995, 0.9995, 0.9995, 0.9995, 0.9995, 0.9995, 0.9995, 0.9995, 0.9992, 0.9993, 0.9988, 0.9992, 0.9995, 0.9976, 0.998, 0.9975, 0.9979, 0.9978, 0.9981, 0.9978, 0.998, 0.998, 0.998, 0.9981, 0.9981, 0.998, 0.998, 0.9981, 0.9981, 0.9975, 0.997, 0.9977, 0.9976, 0.998, 1.0, 1.0, 1.0, 1.0, 1.0, 1.0, 1.0, 1.0, 1.0, 1.0, 1.0, 1.0, 1.0, 1.0, 1.0, 1.0, 1.0, 1.0, 1.0, 1.0, 1.0]): _vg.add([_i], _w, 'REPLACE')
_vg = ob_cube_005.vertex_groups.new(name='Bone.001')
_vg = ob_cube_005.vertex_groups.new(name='frontthigh.L')
_vg = ob_cube_005.vertex_groups.new(name='frontfoot.L')
_vg = ob_cube_005.vertex_groups.new(name='backthigh.L')
_vg = ob_cube_005.vertex_groups.new(name='backfoot.L')
_vg = ob_cube_005.vertex_groups.new(name='Bone.002')
_vg = ob_cube_005.vertex_groups.new(name='Bone.003')
_vg = ob_cube_005.vertex_groups.new(name='Bone.004')
_vg = ob_cube_005.vertex_groups.new(name='Bone.005')
_vg = ob_cube_005.vertex_groups.new(name='Bone.006')
_vg = ob_cube_005.vertex_groups.new(name='frontthigh.R')
_vg = ob_cube_005.vertex_groups.new(name='frontfoot.R')
_vg = ob_cube_005.vertex_groups.new(name='backthigh.R')
_vg = ob_cube_005.vertex_groups.new(name='backfoot.R')
_m = ob_cube_005.modifiers.new('Armature', 'ARMATURE')
_m.object = ob_armature
ob_cube_013.parent = ob_armature
ob_cube_013.location = (0.0, 0.0, 0.0)
ob_cube_013.lock_rotations_4d = False
ob_cube_013.empty_display_type = 'ARROWS'
ob_cube_013.lineart.crease_threshold = 0.0
ob_cube_013.use_mesh_mirror_x = True
_vg = ob_cube_013.vertex_groups.new(name='Bone')
for _i, _w in zip([2, 3, 4, 5, 6, 7, 10, 11, 12, 13, 22, 23, 38, 42, 43, 44, 45, 46, 47, 48, 49, 51, 52, 56, 57, 58, 59, 60, 76, 77, 104, 105, 106, 108, 109, 115], [0.9592, 0.9595, 0.8904, 0.8896, 0.1067, 0.1064, 0.9822, 0.9835, 0.6462, 0.6457, 0.2763, 0.2732, 0.991, 0.9337, 0.9548, 0.9332, 0.9913, 0.8055, 0.7237, 0.804, 0.04672, 0.04601, 0.06763, 0.9753, 0.976, 0.4144, 0.2156, 0.4097, 0.1833, 0.1822, 0.9795, 0.8908, 0.003989, 0.998, 0.3705, 0.1283]): _vg.add([_i], _w, 'REPLACE')
_vg = ob_cube_013.vertex_groups.new(name='Bone.001')
for _i, _w in zip([0, 1, 2, 3, 4, 5, 6, 7, 8, 9, 12, 13, 22, 23, 42, 43, 44, 46, 47, 48, 49, 50, 51, 52, 53, 55, 58, 59, 60, 76, 77, 105, 106, 107, 109, 115], [0.04316, 0.04304, 0.02682, 0.02624, 0.1031, 0.1039, 0.7407, 0.7416, 0.2629, 0.2628, 0.332, 0.333, 0.6636, 0.667, 0.06236, 0.03607, 0.06293, 0.1828, 0.266, 0.1844, 0.6393, 0.19, 0.6391, 0.8337, 0.1106, 0.1102, 0.5479, 0.7509, 0.5533, 0.7253, 0.7267, 0.1045, 0.7338, 0.06389, 0.6098, 0.8176]): _vg.add([_i], _w, 'REPLACE')
_vg = ob_cube_013.vertex_groups.new(name='frontthigh.L')
_vg = ob_cube_013.vertex_groups.new(name='frontfoot.L')
_vg = ob_cube_013.vertex_groups.new(name='backthigh.L')
_vg = ob_cube_013.vertex_groups.new(name='backfoot.L')
_vg = ob_cube_013.vertex_groups.new(name='Bone.002')
for _i, _w in zip([0, 1, 6, 7, 8, 9, 14, 15, 18, 19, 22, 23, 49, 50, 51, 52, 53, 54, 55, 58, 59, 60, 61, 62, 63, 64, 66, 76, 77, 106, 107, 110, 111, 115], [0.8451, 0.8443, 0.1492, 0.1487, 0.7008, 0.7009, 0.2528, 0.2573, 0.02303, 0.02478, 0.05882, 0.05846, 0.3052, 0.7928, 0.3058, 0.097, 0.838, 0.9103, 0.8381, 0.02379, 0.01588, 0.02234, 0.7124, 0.1923, 0.7098, 0.09538, 0.09761, 0.08943, 0.08913, 0.2358, 0.9095, 0.7895, 0.06241, 0.05313]): _vg.add([_i], _w, 'REPLACE')
_vg = ob_cube_013.vertex_groups.new(name='Bone.003')
for _i, _w in zip([0, 1, 14, 15, 16, 17, 18, 19, 53, 54, 55, 61, 62, 63, 64, 65, 66, 67, 68, 69, 74, 75, 110, 111, 112], [0.1008, 0.1015, 0.7082, 0.7025, 0.07582, 0.07829, 0.7066, 0.7056, 0.03372, 0.06156, 0.03433, 0.2581, 0.7854, 0.2599, 0.8086, 0.7676, 0.8051, 0.2491, 0.05737, 0.2525, 0.0004277, 0.002282, 0.1953, 0.8728, 0.2109]): _vg.add([_i], _w, 'REPLACE')
_vg = ob_cube_013.vertex_groups.new(name='Bone.004')
for _i, _w in zip([14, 15, 16, 17, 18, 19, 20, 21, 34, 35, 64, 65, 66, 67, 68, 69, 70, 71, 72, 73, 74, 75, 84, 85, 111, 112, 113, 114], [0.01497, 0.01711, 0.8876, 0.884, 0.2527, 0.2527, 0.09488, 0.09491, 0.7077, 0.7067, 0.09265, 0.2063, 0.09374, 0.7286, 0.9161, 0.7244, 0.2739, 0.06832, 0.2735, 0.7512, 0.8708, 0.8687, 0.006928, 0.007317, 0.06287, 0.7738, 0.2312, 0.902]): _vg.add([_i], _w, 'REPLACE')
_vg = ob_cube_013.vertex_groups.new(name='Bone.005')
for _i, _w in zip([16, 17, 20, 21, 24, 25, 34, 35, 36, 37, 70, 71, 72, 73, 74, 75, 78, 79, 80, 81, 82, 83, 84, 85, 87, 89, 113, 114, 116, 117, 118, 119, 120], [0.01575, 0.01757, 0.898, 0.8979, 0.1453, 0.1481, 0.2818, 0.2825, 0.9278, 0.928, 0.7205, 0.9274, 0.7207, 0.2413, 0.1025, 0.1036, 0.09547, 0.768, 0.1275, 0.7718, 0.9613, 0.09144, 0.9526, 0.9524, 0.02892, 0.02951, 0.765, 0.07864, 0.8534, 0.9717, 0.04076, 0.01067, 0.03537]): _vg.add([_i], _w, 'REPLACE')
_vg = ob_cube_013.vertex_groups.new(name='Bone.006')
for _i, _w in zip([24, 25, 26, 27, 28, 29, 30, 31, 32, 33, 36, 37, 39, 40, 41, 78, 79, 80, 81, 82, 83, 86, 87, 88, 89, 90, 91, 92, 93, 94, 95, 96, 97, 98, 99, 100, 101, 102, 103, 116, 118, 119, 120, 121, 122, 123, 124, 125, 126, 127, 128, 129], [0.8544, 0.8516, 0.9855, 0.9855, 0.9967, 0.9967, 0.9985, 0.9986, 0.999, 0.999, 0.06456, 0.06426, 0.9982, 0.9995, 0.9982, 0.9043, 0.2304, 0.8723, 0.2265, 0.01921, 0.9084, 0.9765, 0.9605, 0.9901, 0.9602, 0.9778, 0.9914, 0.9936, 0.9984, 0.9936, 0.9915, 0.9958, 0.9979, 0.9995, 0.998, 0.9959, 0.9988, 0.9989, 0.9989, 0.1458, 0.9545, 0.9696, 0.9572, 0.9863, 0.9963, 0.9869, 0.9941, 0.9993, 0.9942, 0.9971, 0.9996, 0.9971]): _vg.add([_i], _w, 'REPLACE')
_vg = ob_cube_013.vertex_groups.new(name='frontthigh.R')
_vg = ob_cube_013.vertex_groups.new(name='frontfoot.R')
_vg = ob_cube_013.vertex_groups.new(name='backthigh.R')
_vg = ob_cube_013.vertex_groups.new(name='backfoot.R')
_m = ob_cube_013.modifiers.new('Solidify', 'SOLIDIFY')
_m.thickness = -0.31
_m.use_rim_only = True
_m = ob_cube_013.modifiers.new('Armature', 'ARMATURE')
_m.object = ob_armature
ob_cube_014.parent = ob_armature
ob_cube_014.location = (0.0, 0.0, 0.0)
ob_cube_014.lock_rotations_4d = False
ob_cube_014.empty_display_type = 'ARROWS'
ob_cube_014.lineart.crease_threshold = 0.0
_vg = ob_cube_014.vertex_groups.new(name='Bone')
for _i, _w in zip([2, 3, 4, 5, 6, 7, 8, 9, 10, 11, 12, 13, 22, 23, 42, 43, 46, 47, 48, 49, 51, 53, 67, 71, 72, 73, 74, 75, 76, 77, 78, 79, 80, 81, 82, 91, 92, 111, 112, 115], [0.9773, 0.9787, 0.9197, 0.9165, 0.1666, 0.1618, 0.005395, 0.0009735, 0.9967, 0.9977, 0.7266, 0.7327, 0.4058, 0.3988, 0.07042, 0.06796, 0.9978, 0.9102, 0.9792, 0.7142, 0.1417, 0.386, 0.05703, 0.9742, 0.9739, 0.9309, 0.9314, 0.2056, 0.1886, 0.01914, 0.001923, 0.9948, 0.9953, 0.7736, 0.8179, 0.4005, 0.3939, 0.07571, 0.08301, 0.9997]): _vg.add([_i], _w, 'REPLACE')
_vg = ob_cube_014.vertex_groups.new(name='Bone.001')
for _i, _w in zip([0, 1, 4, 5, 6, 7, 8, 9, 12, 13, 22, 23, 42, 43, 44, 45, 47, 49, 50, 51, 52, 53, 67, 68, 69, 70, 73, 74, 75, 76, 77, 78, 81, 82, 91, 92, 111, 112, 113, 114], [0.05531, 0.06592, 0.0746, 0.07789, 0.7232, 0.7364, 0.2728, 0.3031, 0.2539, 0.2492, 0.5526, 0.5622, 0.6635, 0.6931, 0.1023, 0.1206, 0.0841, 0.2682, 0.2664, 0.7564, 0.05283, 0.578, 0.6968, 0.097, 0.05771, 0.07586, 0.06387, 0.06358, 0.6748, 0.7018, 0.3038, 0.3935, 0.207, 0.1683, 0.5474, 0.5568, 0.63, 0.6921, 0.1067, 0.1624]): _vg.add([_i], _w, 'REPLACE')
_vg = ob_cube_014.vertex_groups.new(name='frontthigh.L')
_vg = ob_cube_014.vertex_groups.new(name='frontfoot.L')
_vg = ob_cube_014.vertex_groups.new(name='backthigh.L')
_vg = ob_cube_014.vertex_groups.new(name='backfoot.L')
_vg = ob_cube_014.vertex_groups.new(name='Bone.002')
for _i, _w in zip([0, 1, 6, 7, 8, 9, 14, 15, 18, 19, 22, 23, 26, 27, 42, 43, 44, 45, 50, 51, 52, 53, 54, 55, 56, 67, 68, 69, 70, 75, 76, 77, 78, 83, 84, 87, 91, 92, 95, 96, 111, 112, 113, 114], [0.7298, 0.6736, 0.1029, 0.09368, 0.6555, 0.6206, 0.1476, 0.1011, 0.04171, 0.01601, 0.02755, 0.02167, 0.2951, 0.1971, 0.2487, 0.2195, 0.7741, 0.7306, 0.668, 0.09508, 0.7185, 0.01715, 0.1075, 0.2173, 0.02687, 0.2302, 0.7794, 0.7431, 0.612, 0.1115, 0.1, 0.6155, 0.5227, 0.1568, 0.06348, 0.04842, 0.04721, 0.04025, 0.5385, 0.1867, 0.2739, 0.2043, 0.7697, 0.6778]): _vg.add([_i], _w, 'REPLACE')
_vg = ob_cube_014.vertex_groups.new(name='Bone.003')
for _i, _w in zip([0, 1, 8, 9, 14, 15, 16, 17, 18, 19, 26, 27, 28, 29, 32, 33, 44, 45, 50, 52, 54, 55, 56, 57, 58, 61, 68, 69, 70, 77, 78, 83, 84, 85, 86, 87, 88, 95, 96, 97, 98, 101, 102, 113, 114], [0.1995, 0.2451, 0.03398, 0.04753, 0.7784, 0.8188, 0.1022, 0.1031, 0.7035, 0.7055, 0.6564, 0.7501, 0.2085, 0.2165, 0.03552, 0.03931, 0.1077, 0.1337, 0.03207, 0.2148, 0.8145, 0.7343, 0.7194, 0.1117, 0.2324, 0.04968, 0.1104, 0.1828, 0.2953, 0.03771, 0.05557, 0.7735, 0.8604, 0.08396, 0.08649, 0.6731, 0.6849, 0.4171, 0.7612, 0.1679, 0.1886, 0.01205, 0.01875, 0.1061, 0.1432]): _vg.add([_i], _w, 'REPLACE')
_vg = ob_cube_014.vertex_groups.new(name='Bone.004')
for _i, _w in zip([14, 15, 16, 17, 18, 19, 20, 21, 26, 27, 28, 29, 30, 31, 32, 33, 36, 37, 54, 55, 56, 57, 58, 59, 60, 61, 64, 83, 84, 85, 86, 87, 88, 89, 90, 95, 96, 97, 98, 99, 100, 101, 102], [0.06052, 0.06498, 0.7576, 0.7556, 0.2296, 0.239, 0.09474, 0.09122, 0.006827, 0.009765, 0.7179, 0.7134, 0.2835, 0.2803, 0.6719, 0.6687, 0.02219, 0.01759, 0.06445, 0.007731, 0.2206, 0.7429, 0.6917, 0.1057, 0.2842, 0.6545, 0.02969, 0.05966, 0.06435, 0.7896, 0.79, 0.2576, 0.2716, 0.04303, 0.04567, 0.0008085, 0.003303, 0.7724, 0.7615, 0.3163, 0.2792, 0.6987, 0.7151]): _vg.add([_i], _w, 'REPLACE')
_vg = ob_cube_014.vertex_groups.new(name='Bone.005')
for _i, _w in zip([16, 17, 20, 21, 24, 25, 28, 29, 30, 31, 32, 33, 34, 35, 36, 37, 38, 39, 40, 41, 57, 58, 59, 60, 61, 62, 63, 64, 65, 66, 85, 86, 89, 90, 93, 94, 97, 98, 99, 100, 101, 102, 103, 104, 105, 106, 107, 108, 109, 110, 116, 117, 118, 119, 120, 121, 122], [0.1313, 0.1337, 0.8736, 0.871, 0.6403, 0.3733, 0.05834, 0.05819, 0.6856, 0.6864, 0.2782, 0.2795, 0.7699, 0.648, 0.8894, 0.8626, 0.2318, 0.15, 0.07014, 0.05879, 0.1364, 0.06136, 0.8509, 0.6797, 0.2873, 0.6757, 0.7254, 0.8631, 0.1815, 0.0638, 0.119, 0.1181, 0.9425, 0.9399, 0.0659, 0.06806, 0.04326, 0.03357, 0.6609, 0.6979, 0.2654, 0.2461, 0.8311, 0.8147, 0.9338, 0.923, 0.1154, 0.1099, 0.08411, 0.0664, 0.07163, 0.05164, 0.05012, 0.05055, 0.05513, 0.05419, 0.05385]): _vg.add([_i], _w, 'REPLACE')
_vg = ob_cube_014.vertex_groups.new(name='Bone.006')
for _i, _w in zip([20, 21, 24, 25, 34, 35, 36, 37, 38, 39, 40, 41, 59, 62, 63, 64, 65, 66, 93, 94, 103, 104, 105, 106, 107, 108, 109, 110, 116, 117, 118, 119, 120, 121, 122], [0.0009438, 0.01311, 0.3546, 0.6216, 0.2203, 0.3427, 0.07207, 0.1013, 0.766, 0.8482, 0.9292, 0.9406, 0.02132, 0.3157, 0.2628, 0.09416, 0.8164, 0.9355, 0.9337, 0.9316, 0.1658, 0.1823, 0.04854, 0.06013, 0.8835, 0.8888, 0.9152, 0.9329, 0.9277, 0.9479, 0.9494, 0.9489, 0.9444, 0.9453, 0.9456]): _vg.add([_i], _w, 'REPLACE')
_vg = ob_cube_014.vertex_groups.new(name='frontthigh.R')
_vg = ob_cube_014.vertex_groups.new(name='frontfoot.R')
_vg = ob_cube_014.vertex_groups.new(name='backthigh.R')
_vg = ob_cube_014.vertex_groups.new(name='backfoot.R')
_m = ob_cube_014.modifiers.new('Armature', 'ARMATURE')
_m.object = ob_armature
ob_cube_015.parent = ob_armature
ob_cube_015.location = (0.0, -16.36, 1.442)
ob_cube_015.scale = (0.9095, 0.9095, 0.9095)
_vg = ob_cube_015.vertex_groups.new(name='Bone')
_vg = ob_cube_015.vertex_groups.new(name='Bone.001')
_vg = ob_cube_015.vertex_groups.new(name='frontthigh.L')
_vg = ob_cube_015.vertex_groups.new(name='frontfoot.L')
_vg = ob_cube_015.vertex_groups.new(name='backthigh.L')
_vg = ob_cube_015.vertex_groups.new(name='backfoot.L')
_vg = ob_cube_015.vertex_groups.new(name='Bone.002')
_vg = ob_cube_015.vertex_groups.new(name='Bone.003')
_vg = ob_cube_015.vertex_groups.new(name='Bone.004')
_vg = ob_cube_015.vertex_groups.new(name='Bone.005')
_vg = ob_cube_015.vertex_groups.new(name='Bone.006')
_vg.add([0, 1, 2, 3, 4, 5, 6], 1.0, 'REPLACE')
_vg = ob_cube_015.vertex_groups.new(name='frontthigh.R')
_vg = ob_cube_015.vertex_groups.new(name='frontfoot.R')
_vg = ob_cube_015.vertex_groups.new(name='backthigh.R')
_vg = ob_cube_015.vertex_groups.new(name='backfoot.R')
_m = ob_cube_015.modifiers.new('Skin', 'SKIN')
_m = ob_cube_015.modifiers.new('Subdivision', 'SUBSURF')
_m = ob_cube_015.modifiers.new('Armature', 'ARMATURE')
_m.object = ob_armature
ob_armature.location = (0.0, 0.0, 0.0)
ob_armature.show_in_front = True

# ---- collection membership
col_collection.objects.link(ob_cube)
col_collection.objects.link(ob_cube_001)
col_collection.objects.link(ob_cube_002)
col_collection.objects.link(ob_cube_003)
col_collection.objects.link(ob_cube_005)
col_collection.objects.link(ob_cube_013)
col_collection.objects.link(ob_cube_014)
col_collection.objects.link(ob_cube_015)
col_collection.objects.link(ob_armature)

# ---- scene / render settings (as saved in the file)
scene.frame_start = 0; scene.frame_end = 38; scene.frame_set(36)
scene.render.engine = 'BLENDER_EEVEE_NEXT'
scene.cycles.use_denoising = False
scene.cycles.samples = 128
scene.cycles.sampling_pattern = 'TABULATED_SOBOL'
scene.cycles.use_adaptive_sampling = False
scene.cycles.use_light_tree = False
scene.view_settings.view_transform = 'Filmic'
bpy.context.view_layer.update()

# ---- added for rendering (the .blend has no active camera and no usable light): camera, sun
cam_auto = bpy.data.cameras.new('AutoCamera')
cam_auto.lens = 50.0
cam_auto.sensor_width = 36.0
cam_auto.clip_end = 1000.0
ob_auto_camera = bpy.data.objects.new('AutoCamera', cam_auto)
scene.collection.objects.link(ob_auto_camera)
ob_auto_camera.location = (27.4726, -33.9147, 28.6729)
ob_auto_camera.rotation_euler = (1.09748, -7.21219e-08, 0.694738)
scene.camera = ob_auto_camera
light_auto_sun = bpy.data.lights.new('AutoSun', 'SUN')
light_auto_sun.energy = 3.0
light_auto_sun.angle = 0.0523599
ob_auto_sun = bpy.data.objects.new('AutoSun', light_auto_sun)
scene.collection.objects.link(ob_auto_sun)
ob_auto_sun.rotation_euler = (0.872665, 0.174533, 0.523599)
bpy.context.view_layer.update()
